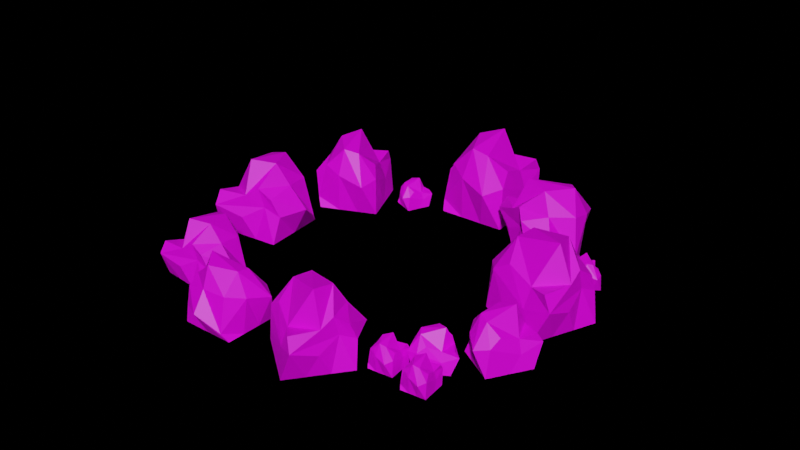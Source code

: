 # Source: rock_prefab.blend  (saved by Blender 2.82.7; exported with 4.5.12 LTS)
import bpy
from mathutils import Matrix  # noqa: F401  (used for matrix-valued properties, if any)

bpy.ops.wm.read_factory_settings(use_empty=True)
scene = bpy.context.scene
scene.name = 'Scene'

# ---- collections
col_tree = bpy.data.collections.new('tree'); scene.collection.children.link(col_tree)

# ---- images (referenced by path relative to the original .blend; pixels are not part of the script)
import os
ASSET_DIR = os.environ.get("B2B_ASSET_DIR", "")  # directory of the original .blend (textures are referenced by path, not embedded)
HERE = os.path.dirname(os.path.abspath(__file__))  # packed textures are extracted next to this script under _unpacked/

def load_image(name, relpath, width, height, colorspace="sRGB"):
    """Load a texture the original file referenced (path relative to the .blend, or extracted next to this script)."""
    p = next((c for c in (os.path.join(HERE, relpath), os.path.join(ASSET_DIR, relpath)) if relpath and os.path.exists(c)), "")
    if p:
        img = bpy.data.images.load(p, check_existing=True)
        img.name = name
    else:  # same state as the original file: an image datablock whose file is absent (Cycles renders it pink)
        img = bpy.data.images.new(name, width, height)
        img.source = "FILE"
        img.filepath = "//" + (relpath or name)
    img.colorspace_settings.name = colorspace
    return img
img_new_col_pal_png_001 = load_image('new-col-pal.png.001', 'new-col-pal.png', 1024, 1024, 'sRGB')

# ---- materials (node trees are filled in below, after node groups)
mat_rocktexture = bpy.data.materials.new('rockTexture')
mat_rocktexture.use_transparent_shadow = False

# ---- material node trees
mat_rocktexture.use_nodes = True; mat_rocktexture.node_tree.nodes.clear()
_N = mat_rocktexture.node_tree.nodes; _L = mat_rocktexture.node_tree.links
n0 = _N.new('ShaderNodeOutputMaterial'); n0.name = 'Material Output'; n0.location = (300, 300)
n1 = _N.new('ShaderNodeBsdfPrincipled'); n1.name = 'Principled BSDF'; n1.location = (10, 300)
n1.distribution = 'GGX'
n1.subsurface_method = 'BURLEY'
n1.inputs[3].default_value = 1.45
n1.inputs[27].default_value = (0.0, 0.0, 0.0, 1.0)
n1.inputs[28].default_value = 1.0
n2 = _N.new('ShaderNodeTexImage'); n2.name = 'Image Texture'; n2.location = (-280, 200)
n2.image = img_new_col_pal_png_001
_L.new(n1.outputs[0], n0.inputs[0])
_L.new(n2.outputs[0], n1.inputs[0])
n0.is_active_output = True

# ---- world
world_world = bpy.data.worlds.new('World'); scene.world = world_world
world_world.use_nodes = True; world_world.node_tree.nodes.clear()
_N = world_world.node_tree.nodes; _L = world_world.node_tree.links
n0 = _N.new('ShaderNodeOutputWorld'); n0.name = 'World Output'; n0.location = (300, 300)
n1 = _N.new('ShaderNodeBsdfDiffuse'); n1.name = 'Diffuse BSDF'; n1.location = (10, 300)
n2 = _N.new('ShaderNodeBrightContrast'); n2.name = 'Bright/Contrast'; n2.location = (-280, 275)
n2.inputs[0].default_value = (0.07227, 0.6376, 0.0382, 1.0)
_L.new(n1.outputs[0], n0.inputs[0])
_L.new(n2.outputs[0], n1.inputs[0])
n0.is_active_output = True
world_world.color = (0.05088, 0.05088, 0.05088)
world_world.use_sun_shadow = False
world_world.sun_shadow_jitter_overblur = 0.0

# ---- meshes
me_cube_003 = bpy.data.meshes.new('Cube.003')
me_cube_003.from_pydata([(-1.402, 0.187, -2.98e-08), (-1.409, -0.09183, 1.413), (0.187, 1.402, -2.98e-08), (-0.2014, 0.8302, 1.533), (-0.187, -1.402, -2.98e-08), (-0.1576, -1.211, 1.369), (1.402, -0.187, -2.98e-08), (1.095, -0.2145, 1.491), (-0.6074, 0.7944, -2.98e-08), (-0.7966, 0.2452, 1.26), (0.6074, -0.7944, -2.98e-08), (0.532, -0.8073, 1.554), (-1.605, -0.242, 1.012), (0.08016, 1.251, 1.207), (1.3, -0.4203, 0.2857), (0.06277, -1.324, 0.8118), (0.8916, -1.185, 0.8852), (-0.9216, 0.4103, 0.6846), (0.9969, 0.3426, -2.98e-08), (0.5919, 0.8722, -2.98e-08), (0.3672, 0.6867, 2.028), (0.6952, 0.3055, 2.141), (-0.9969, -0.3426, -2.98e-08), (-0.5919, -0.8722, -2.98e-08), (-0.4385, -0.9052, 1.636), (-0.792, -0.7136, 1.406), (-0.4895, -0.3814, 2.363), (0.2031, -0.5811, 2.217), (0.2025, -0.2648, -2.98e-08), (-0.2025, 0.2648, -2.98e-08), (-0.2957, -0.9833, 1.043), (-0.9344, -0.7103, 0.7056), (0.7175, 1.323, 1.094), (1.061, 0.4953, 1.331)], [], [(17, 9, 3, 13), (33, 21, 7, 14), (16, 11, 5, 15), (28, 10, 4, 23), (26, 9, 1, 25), (20, 3, 9, 26), (18, 6, 10, 28), (14, 7, 11, 16), (12, 1, 9, 17), (0, 12, 17, 8), (6, 14, 16, 10), (22, 31, 12, 0), (10, 16, 15, 4), (18, 33, 14, 6), (8, 17, 13, 2), (2, 13, 32, 19), (19, 32, 33, 18), (4, 15, 30, 23), (23, 30, 31, 22), (2, 19, 29, 8), (19, 18, 28, 29), (7, 21, 27, 11), (21, 20, 26, 27), (11, 27, 24, 5), (27, 26, 25, 24), (8, 29, 22, 0), (29, 28, 23, 22), (15, 5, 24, 30), (13, 3, 20, 32), (32, 20, 21, 33), (25, 1, 12, 31, 30, 24)])
_uv = me_cube_003.uv_layers.new(name='UVMap')
_uv.uv.foreach_set('vector', [0.4062, 0.1425, 0.4108, 0.1425, 0.4108, 0.1471, 0.4062, 0.1471, 0.4062, 0.1532, 0.4108, 0.1532, 0.4108, 0.1562, 0.4062, 0.1562, 0.4062, 0.1608, 0.4108, 0.1608, 0.4108, 0.1654, 0.4062, 0.1654, 0.3986, 0.1608, 0.4017, 0.1608, 0.4017, 0.1654, 0.3986, 0.1654, 0.417, 0.1608, 0.42, 0.1608, 0.42, 0.1654, 0.417, 0.1654, 0.417, 0.1562, 0.42, 0.1562, 0.42, 0.1608, 0.417, 0.1608, 0.3986, 0.1562, 0.4017, 0.1562, 0.4017, 0.1608, 0.3986, 0.1608, 0.4062, 0.1562, 0.4108, 0.1562, 0.4108, 0.1608, 0.4062, 0.1608, 0.4062, 0.1379, 0.4108, 0.1379, 0.4108, 0.1425, 0.4062, 0.1425, 0.4017, 0.1379, 0.4062, 0.1379, 0.4062, 0.1425, 0.4017, 0.1425, 0.4017, 0.1562, 0.4062, 0.1562, 0.4062, 0.1608, 0.4017, 0.1608, 0.4017, 0.1716, 0.4062, 0.1716, 0.4062, 0.1746, 0.4017, 0.1746, 0.4017, 0.1608, 0.4062, 0.1608, 0.4062, 0.1654, 0.4017, 0.1654, 0.4017, 0.1532, 0.4062, 0.1532, 0.4062, 0.1562, 0.4017, 0.1562, 0.4017, 0.1425, 0.4062, 0.1425, 0.4062, 0.1471, 0.4017, 0.1471, 0.4017, 0.1471, 0.4062, 0.1471, 0.4062, 0.1501, 0.4017, 0.1501, 0.4017, 0.1501, 0.4062, 0.1501, 0.4062, 0.1532, 0.4017, 0.1532, 0.4017, 0.1654, 0.4062, 0.1654, 0.4062, 0.1685, 0.4017, 0.1685, 0.4017, 0.1685, 0.4062, 0.1685, 0.4062, 0.1716, 0.4017, 0.1716, 0.3925, 0.1562, 0.3955, 0.1562, 0.3955, 0.1608, 0.3925, 0.1608, 0.3955, 0.1562, 0.3986, 0.1562, 0.3986, 0.1608, 0.3955, 0.1608, 0.4108, 0.1562, 0.4139, 0.1562, 0.4139, 0.1608, 0.4108, 0.1608, 0.4139, 0.1562, 0.417, 0.1562, 0.417, 0.1608, 0.4139, 0.1608, 0.4108, 0.1608, 0.4139, 0.1608, 0.4139, 0.1654, 0.4108, 0.1654, 0.4139, 0.1608, 0.417, 0.1608, 0.417, 0.1654, 0.4139, 0.1654, 0.3925, 0.1608, 0.3955, 0.1608, 0.3955, 0.1654, 0.3925, 0.1654, 0.3955, 0.1608, 0.3986, 0.1608, 0.3986, 0.1654, 0.3955, 0.1654, 0.4062, 0.1654, 0.4108, 0.1654, 0.4108, 0.1685, 0.4062, 0.1685, 0.4062, 0.1471, 0.4108, 0.1471, 0.4108, 0.1501, 0.4062, 0.1501, 0.4062, 0.1501, 0.4108, 0.1501, 0.4108, 0.1532, 0.4062, 0.1532, 0.4108, 0.1716, 0.4108, 0.1746, 0.4062, 0.1746, 0.4062, 0.1716, 0.4062, 0.1685, 0.4108, 0.1685])
me_cube_003.materials.append(mat_rocktexture)
me_cube_003.use_remesh_fix_poles = True
me_cube_003.use_remesh_preserve_attributes = False
me_cube_003.use_mirror_vertex_groups = False
me_cube_003.update()
me_cube_001 = bpy.data.meshes.new('Cube.001')
me_cube_001.from_pydata([(-1.402, 0.187, -2.98e-08), (-1.409, -0.09183, 1.413), (0.187, 1.402, -2.98e-08), (-0.2014, 0.8302, 1.533), (-0.187, -1.402, -2.98e-08), (-0.1576, -1.211, 1.369), (1.402, -0.187, -2.98e-08), (1.095, -0.2145, 1.491), (-0.6074, 0.7944, -2.98e-08), (-0.7966, 0.2452, 1.26), (0.6074, -0.7944, -2.98e-08), (0.532, -0.8073, 1.554), (-1.605, -0.242, 1.012), (0.08016, 1.251, 1.207), (1.3, -0.4203, 0.2857), (0.06277, -1.324, 0.8118), (0.8916, -1.185, 0.8852), (-0.9216, 0.4103, 0.6846), (0.9969, 0.3426, -2.98e-08), (0.5919, 0.8722, -2.98e-08), (0.3672, 0.6867, 2.028), (0.6952, 0.3055, 2.141), (-0.9969, -0.3426, -2.98e-08), (-0.5919, -0.8722, -2.98e-08), (-0.4385, -0.9052, 1.636), (-0.792, -0.7136, 1.406), (-0.4895, -0.3814, 2.363), (0.2031, -0.5811, 2.217), (0.2025, -0.2648, -2.98e-08), (-0.2025, 0.2648, -2.98e-08), (-0.2957, -0.9833, 1.043), (-0.9344, -0.7103, 0.7056), (0.7175, 1.323, 1.094), (1.061, 0.4953, 1.331)], [], [(17, 9, 3, 13), (33, 21, 7, 14), (16, 11, 5, 15), (28, 10, 4, 23), (26, 9, 1, 25), (20, 3, 9, 26), (18, 6, 10, 28), (14, 7, 11, 16), (12, 1, 9, 17), (0, 12, 17, 8), (6, 14, 16, 10), (22, 31, 12, 0), (10, 16, 15, 4), (18, 33, 14, 6), (8, 17, 13, 2), (2, 13, 32, 19), (19, 32, 33, 18), (4, 15, 30, 23), (23, 30, 31, 22), (2, 19, 29, 8), (19, 18, 28, 29), (7, 21, 27, 11), (21, 20, 26, 27), (11, 27, 24, 5), (27, 26, 25, 24), (8, 29, 22, 0), (29, 28, 23, 22), (15, 5, 24, 30), (13, 3, 20, 32), (32, 20, 21, 33), (25, 1, 12, 31, 30, 24)])
_uv = me_cube_001.uv_layers.new(name='UVMap')
_uv.uv.foreach_set('vector', [0.4062, 0.1425, 0.4108, 0.1425, 0.4108, 0.1471, 0.4062, 0.1471, 0.4062, 0.1532, 0.4108, 0.1532, 0.4108, 0.1562, 0.4062, 0.1562, 0.4062, 0.1608, 0.4108, 0.1608, 0.4108, 0.1654, 0.4062, 0.1654, 0.3986, 0.1608, 0.4017, 0.1608, 0.4017, 0.1654, 0.3986, 0.1654, 0.417, 0.1608, 0.42, 0.1608, 0.42, 0.1654, 0.417, 0.1654, 0.417, 0.1562, 0.42, 0.1562, 0.42, 0.1608, 0.417, 0.1608, 0.3986, 0.1562, 0.4017, 0.1562, 0.4017, 0.1608, 0.3986, 0.1608, 0.4062, 0.1562, 0.4108, 0.1562, 0.4108, 0.1608, 0.4062, 0.1608, 0.4062, 0.1379, 0.4108, 0.1379, 0.4108, 0.1425, 0.4062, 0.1425, 0.4017, 0.1379, 0.4062, 0.1379, 0.4062, 0.1425, 0.4017, 0.1425, 0.4017, 0.1562, 0.4062, 0.1562, 0.4062, 0.1608, 0.4017, 0.1608, 0.4017, 0.1716, 0.4062, 0.1716, 0.4062, 0.1746, 0.4017, 0.1746, 0.4017, 0.1608, 0.4062, 0.1608, 0.4062, 0.1654, 0.4017, 0.1654, 0.4017, 0.1532, 0.4062, 0.1532, 0.4062, 0.1562, 0.4017, 0.1562, 0.4017, 0.1425, 0.4062, 0.1425, 0.4062, 0.1471, 0.4017, 0.1471, 0.4017, 0.1471, 0.4062, 0.1471, 0.4062, 0.1501, 0.4017, 0.1501, 0.4017, 0.1501, 0.4062, 0.1501, 0.4062, 0.1532, 0.4017, 0.1532, 0.4017, 0.1654, 0.4062, 0.1654, 0.4062, 0.1685, 0.4017, 0.1685, 0.4017, 0.1685, 0.4062, 0.1685, 0.4062, 0.1716, 0.4017, 0.1716, 0.3925, 0.1562, 0.3955, 0.1562, 0.3955, 0.1608, 0.3925, 0.1608, 0.3955, 0.1562, 0.3986, 0.1562, 0.3986, 0.1608, 0.3955, 0.1608, 0.4108, 0.1562, 0.4139, 0.1562, 0.4139, 0.1608, 0.4108, 0.1608, 0.4139, 0.1562, 0.417, 0.1562, 0.417, 0.1608, 0.4139, 0.1608, 0.4108, 0.1608, 0.4139, 0.1608, 0.4139, 0.1654, 0.4108, 0.1654, 0.4139, 0.1608, 0.417, 0.1608, 0.417, 0.1654, 0.4139, 0.1654, 0.3925, 0.1608, 0.3955, 0.1608, 0.3955, 0.1654, 0.3925, 0.1654, 0.3955, 0.1608, 0.3986, 0.1608, 0.3986, 0.1654, 0.3955, 0.1654, 0.4062, 0.1654, 0.4108, 0.1654, 0.4108, 0.1685, 0.4062, 0.1685, 0.4062, 0.1471, 0.4108, 0.1471, 0.4108, 0.1501, 0.4062, 0.1501, 0.4062, 0.1501, 0.4108, 0.1501, 0.4108, 0.1532, 0.4062, 0.1532, 0.4108, 0.1716, 0.4108, 0.1746, 0.4062, 0.1746, 0.4062, 0.1716, 0.4062, 0.1685, 0.4108, 0.1685])
me_cube_001.materials.append(mat_rocktexture)
me_cube_001.use_remesh_fix_poles = True
me_cube_001.use_remesh_preserve_attributes = False
me_cube_001.use_mirror_vertex_groups = False
me_cube_001.update()
me_cube_002 = bpy.data.meshes.new('Cube.002')
me_cube_002.from_pydata([(-1.402, 0.187, -2.98e-08), (-1.409, -0.09183, 1.413), (0.187, 1.402, -2.98e-08), (-0.2014, 0.8302, 1.533), (-0.187, -1.402, -2.98e-08), (-0.1576, -1.211, 1.369), (1.402, -0.187, -2.98e-08), (1.095, -0.2145, 1.491), (-0.6074, 0.7944, -2.98e-08), (-0.7966, 0.2452, 1.26), (0.6074, -0.7944, -2.98e-08), (0.532, -0.8073, 1.554), (-1.605, -0.242, 1.012), (0.08016, 1.251, 1.207), (1.3, -0.4203, 0.2857), (0.06277, -1.324, 0.8118), (0.8916, -1.185, 0.8852), (-0.9216, 0.4103, 0.6846), (0.9969, 0.3426, -2.98e-08), (0.5919, 0.8722, -2.98e-08), (0.3672, 0.6867, 2.028), (0.6952, 0.3055, 2.141), (-0.9969, -0.3426, -2.98e-08), (-0.5919, -0.8722, -2.98e-08), (-0.4385, -0.9052, 1.636), (-0.792, -0.7136, 1.406), (-0.4895, -0.3814, 2.363), (0.2031, -0.5811, 2.217), (0.2025, -0.2648, -2.98e-08), (-0.2025, 0.2648, -2.98e-08), (-0.2957, -0.9833, 1.043), (-0.9344, -0.7103, 0.7056), (0.7175, 1.323, 1.094), (1.061, 0.4953, 1.331)], [], [(17, 9, 3, 13), (33, 21, 7, 14), (16, 11, 5, 15), (28, 10, 4, 23), (26, 9, 1, 25), (20, 3, 9, 26), (18, 6, 10, 28), (14, 7, 11, 16), (12, 1, 9, 17), (0, 12, 17, 8), (6, 14, 16, 10), (22, 31, 12, 0), (10, 16, 15, 4), (18, 33, 14, 6), (8, 17, 13, 2), (2, 13, 32, 19), (19, 32, 33, 18), (4, 15, 30, 23), (23, 30, 31, 22), (2, 19, 29, 8), (19, 18, 28, 29), (7, 21, 27, 11), (21, 20, 26, 27), (11, 27, 24, 5), (27, 26, 25, 24), (8, 29, 22, 0), (29, 28, 23, 22), (15, 5, 24, 30), (13, 3, 20, 32), (32, 20, 21, 33), (25, 1, 12, 31, 30, 24)])
_uv = me_cube_002.uv_layers.new(name='UVMap')
_uv.uv.foreach_set('vector', [0.4062, 0.1425, 0.4108, 0.1425, 0.4108, 0.1471, 0.4062, 0.1471, 0.4062, 0.1532, 0.4108, 0.1532, 0.4108, 0.1562, 0.4062, 0.1562, 0.4062, 0.1608, 0.4108, 0.1608, 0.4108, 0.1654, 0.4062, 0.1654, 0.3986, 0.1608, 0.4017, 0.1608, 0.4017, 0.1654, 0.3986, 0.1654, 0.417, 0.1608, 0.42, 0.1608, 0.42, 0.1654, 0.417, 0.1654, 0.417, 0.1562, 0.42, 0.1562, 0.42, 0.1608, 0.417, 0.1608, 0.3986, 0.1562, 0.4017, 0.1562, 0.4017, 0.1608, 0.3986, 0.1608, 0.4062, 0.1562, 0.4108, 0.1562, 0.4108, 0.1608, 0.4062, 0.1608, 0.4062, 0.1379, 0.4108, 0.1379, 0.4108, 0.1425, 0.4062, 0.1425, 0.4017, 0.1379, 0.4062, 0.1379, 0.4062, 0.1425, 0.4017, 0.1425, 0.4017, 0.1562, 0.4062, 0.1562, 0.4062, 0.1608, 0.4017, 0.1608, 0.4017, 0.1716, 0.4062, 0.1716, 0.4062, 0.1746, 0.4017, 0.1746, 0.4017, 0.1608, 0.4062, 0.1608, 0.4062, 0.1654, 0.4017, 0.1654, 0.4017, 0.1532, 0.4062, 0.1532, 0.4062, 0.1562, 0.4017, 0.1562, 0.4017, 0.1425, 0.4062, 0.1425, 0.4062, 0.1471, 0.4017, 0.1471, 0.4017, 0.1471, 0.4062, 0.1471, 0.4062, 0.1501, 0.4017, 0.1501, 0.4017, 0.1501, 0.4062, 0.1501, 0.4062, 0.1532, 0.4017, 0.1532, 0.4017, 0.1654, 0.4062, 0.1654, 0.4062, 0.1685, 0.4017, 0.1685, 0.4017, 0.1685, 0.4062, 0.1685, 0.4062, 0.1716, 0.4017, 0.1716, 0.3925, 0.1562, 0.3955, 0.1562, 0.3955, 0.1608, 0.3925, 0.1608, 0.3955, 0.1562, 0.3986, 0.1562, 0.3986, 0.1608, 0.3955, 0.1608, 0.4108, 0.1562, 0.4139, 0.1562, 0.4139, 0.1608, 0.4108, 0.1608, 0.4139, 0.1562, 0.417, 0.1562, 0.417, 0.1608, 0.4139, 0.1608, 0.4108, 0.1608, 0.4139, 0.1608, 0.4139, 0.1654, 0.4108, 0.1654, 0.4139, 0.1608, 0.417, 0.1608, 0.417, 0.1654, 0.4139, 0.1654, 0.3925, 0.1608, 0.3955, 0.1608, 0.3955, 0.1654, 0.3925, 0.1654, 0.3955, 0.1608, 0.3986, 0.1608, 0.3986, 0.1654, 0.3955, 0.1654, 0.4062, 0.1654, 0.4108, 0.1654, 0.4108, 0.1685, 0.4062, 0.1685, 0.4062, 0.1471, 0.4108, 0.1471, 0.4108, 0.1501, 0.4062, 0.1501, 0.4062, 0.1501, 0.4108, 0.1501, 0.4108, 0.1532, 0.4062, 0.1532, 0.4108, 0.1716, 0.4108, 0.1746, 0.4062, 0.1746, 0.4062, 0.1716, 0.4062, 0.1685, 0.4108, 0.1685])
me_cube_002.materials.append(mat_rocktexture)
me_cube_002.use_remesh_fix_poles = True
me_cube_002.use_remesh_preserve_attributes = False
me_cube_002.use_mirror_vertex_groups = False
me_cube_002.update()
me_cube_004 = bpy.data.meshes.new('Cube.004')
me_cube_004.from_pydata([(-1.402, 0.187, -2.98e-08), (-1.409, -0.09183, 1.413), (0.187, 1.402, -2.98e-08), (-0.2014, 0.8302, 1.533), (-0.187, -1.402, -2.98e-08), (-0.1576, -1.211, 1.369), (1.402, -0.187, -2.98e-08), (1.095, -0.2145, 1.491), (-0.6074, 0.7944, -2.98e-08), (-0.7966, 0.2452, 1.26), (0.6074, -0.7944, -2.98e-08), (0.532, -0.8073, 1.554), (-1.605, -0.242, 1.012), (0.08016, 1.251, 1.207), (1.3, -0.4203, 0.2857), (0.06277, -1.324, 0.8118), (0.8916, -1.185, 0.8852), (-0.9216, 0.4103, 0.6846), (0.9969, 0.3426, -2.98e-08), (0.5919, 0.8722, -2.98e-08), (0.3672, 0.6867, 2.028), (0.6952, 0.3055, 2.141), (-0.9969, -0.3426, -2.98e-08), (-0.5919, -0.8722, -2.98e-08), (-0.4385, -0.9052, 1.636), (-0.792, -0.7136, 1.406), (-0.4895, -0.3814, 2.363), (0.2031, -0.5811, 2.217), (0.2025, -0.2648, -2.98e-08), (-0.2025, 0.2648, -2.98e-08), (-0.2957, -0.9833, 1.043), (-0.9344, -0.7103, 0.7056), (0.7175, 1.323, 1.094), (1.061, 0.4953, 1.331)], [], [(17, 9, 3, 13), (33, 21, 7, 14), (16, 11, 5, 15), (28, 10, 4, 23), (26, 9, 1, 25), (20, 3, 9, 26), (18, 6, 10, 28), (14, 7, 11, 16), (12, 1, 9, 17), (0, 12, 17, 8), (6, 14, 16, 10), (22, 31, 12, 0), (10, 16, 15, 4), (18, 33, 14, 6), (8, 17, 13, 2), (2, 13, 32, 19), (19, 32, 33, 18), (4, 15, 30, 23), (23, 30, 31, 22), (2, 19, 29, 8), (19, 18, 28, 29), (7, 21, 27, 11), (21, 20, 26, 27), (11, 27, 24, 5), (27, 26, 25, 24), (8, 29, 22, 0), (29, 28, 23, 22), (15, 5, 24, 30), (13, 3, 20, 32), (32, 20, 21, 33), (25, 1, 12, 31, 30, 24)])
_uv = me_cube_004.uv_layers.new(name='UVMap')
_uv.uv.foreach_set('vector', [0.4062, 0.1425, 0.4108, 0.1425, 0.4108, 0.1471, 0.4062, 0.1471, 0.4062, 0.1532, 0.4108, 0.1532, 0.4108, 0.1562, 0.4062, 0.1562, 0.4062, 0.1608, 0.4108, 0.1608, 0.4108, 0.1654, 0.4062, 0.1654, 0.3986, 0.1608, 0.4017, 0.1608, 0.4017, 0.1654, 0.3986, 0.1654, 0.417, 0.1608, 0.42, 0.1608, 0.42, 0.1654, 0.417, 0.1654, 0.417, 0.1562, 0.42, 0.1562, 0.42, 0.1608, 0.417, 0.1608, 0.3986, 0.1562, 0.4017, 0.1562, 0.4017, 0.1608, 0.3986, 0.1608, 0.4062, 0.1562, 0.4108, 0.1562, 0.4108, 0.1608, 0.4062, 0.1608, 0.4062, 0.1379, 0.4108, 0.1379, 0.4108, 0.1425, 0.4062, 0.1425, 0.4017, 0.1379, 0.4062, 0.1379, 0.4062, 0.1425, 0.4017, 0.1425, 0.4017, 0.1562, 0.4062, 0.1562, 0.4062, 0.1608, 0.4017, 0.1608, 0.4017, 0.1716, 0.4062, 0.1716, 0.4062, 0.1746, 0.4017, 0.1746, 0.4017, 0.1608, 0.4062, 0.1608, 0.4062, 0.1654, 0.4017, 0.1654, 0.4017, 0.1532, 0.4062, 0.1532, 0.4062, 0.1562, 0.4017, 0.1562, 0.4017, 0.1425, 0.4062, 0.1425, 0.4062, 0.1471, 0.4017, 0.1471, 0.4017, 0.1471, 0.4062, 0.1471, 0.4062, 0.1501, 0.4017, 0.1501, 0.4017, 0.1501, 0.4062, 0.1501, 0.4062, 0.1532, 0.4017, 0.1532, 0.4017, 0.1654, 0.4062, 0.1654, 0.4062, 0.1685, 0.4017, 0.1685, 0.4017, 0.1685, 0.4062, 0.1685, 0.4062, 0.1716, 0.4017, 0.1716, 0.3925, 0.1562, 0.3955, 0.1562, 0.3955, 0.1608, 0.3925, 0.1608, 0.3955, 0.1562, 0.3986, 0.1562, 0.3986, 0.1608, 0.3955, 0.1608, 0.4108, 0.1562, 0.4139, 0.1562, 0.4139, 0.1608, 0.4108, 0.1608, 0.4139, 0.1562, 0.417, 0.1562, 0.417, 0.1608, 0.4139, 0.1608, 0.4108, 0.1608, 0.4139, 0.1608, 0.4139, 0.1654, 0.4108, 0.1654, 0.4139, 0.1608, 0.417, 0.1608, 0.417, 0.1654, 0.4139, 0.1654, 0.3925, 0.1608, 0.3955, 0.1608, 0.3955, 0.1654, 0.3925, 0.1654, 0.3955, 0.1608, 0.3986, 0.1608, 0.3986, 0.1654, 0.3955, 0.1654, 0.4062, 0.1654, 0.4108, 0.1654, 0.4108, 0.1685, 0.4062, 0.1685, 0.4062, 0.1471, 0.4108, 0.1471, 0.4108, 0.1501, 0.4062, 0.1501, 0.4062, 0.1501, 0.4108, 0.1501, 0.4108, 0.1532, 0.4062, 0.1532, 0.4108, 0.1716, 0.4108, 0.1746, 0.4062, 0.1746, 0.4062, 0.1716, 0.4062, 0.1685, 0.4108, 0.1685])
me_cube_004.materials.append(mat_rocktexture)
me_cube_004.use_remesh_fix_poles = True
me_cube_004.use_remesh_preserve_attributes = False
me_cube_004.use_mirror_vertex_groups = False
me_cube_004.update()
me_cube_005 = bpy.data.meshes.new('Cube.005')
me_cube_005.from_pydata([(-1.402, 0.187, -2.98e-08), (-1.409, -0.09183, 1.413), (0.187, 1.402, -2.98e-08), (-0.2014, 0.8302, 1.533), (-0.187, -1.402, -2.98e-08), (-0.1576, -1.211, 1.369), (1.402, -0.187, -2.98e-08), (1.095, -0.2145, 1.491), (-0.6074, 0.7944, -2.98e-08), (-0.7966, 0.2452, 1.26), (0.6074, -0.7944, -2.98e-08), (0.532, -0.8073, 1.554), (-1.605, -0.242, 1.012), (0.08016, 1.251, 1.207), (1.3, -0.4203, 0.2857), (0.06277, -1.324, 0.8118), (0.8916, -1.185, 0.8852), (-0.9216, 0.4103, 0.6846), (0.9969, 0.3426, -2.98e-08), (0.5919, 0.8722, -2.98e-08), (0.3672, 0.6867, 2.028), (0.6952, 0.3055, 2.141), (-0.9969, -0.3426, -2.98e-08), (-0.5919, -0.8722, -2.98e-08), (-0.4385, -0.9052, 1.636), (-0.792, -0.7136, 1.406), (-0.4895, -0.3814, 2.363), (0.2031, -0.5811, 2.217), (0.2025, -0.2648, -2.98e-08), (-0.2025, 0.2648, -2.98e-08), (-0.2957, -0.9833, 1.043), (-0.9344, -0.7103, 0.7056), (0.7175, 1.323, 1.094), (1.061, 0.4953, 1.331)], [], [(17, 9, 3, 13), (33, 21, 7, 14), (16, 11, 5, 15), (28, 10, 4, 23), (26, 9, 1, 25), (20, 3, 9, 26), (18, 6, 10, 28), (14, 7, 11, 16), (12, 1, 9, 17), (0, 12, 17, 8), (6, 14, 16, 10), (22, 31, 12, 0), (10, 16, 15, 4), (18, 33, 14, 6), (8, 17, 13, 2), (2, 13, 32, 19), (19, 32, 33, 18), (4, 15, 30, 23), (23, 30, 31, 22), (2, 19, 29, 8), (19, 18, 28, 29), (7, 21, 27, 11), (21, 20, 26, 27), (11, 27, 24, 5), (27, 26, 25, 24), (8, 29, 22, 0), (29, 28, 23, 22), (15, 5, 24, 30), (13, 3, 20, 32), (32, 20, 21, 33), (25, 1, 12, 31, 30, 24)])
_uv = me_cube_005.uv_layers.new(name='UVMap')
_uv.uv.foreach_set('vector', [0.4062, 0.1425, 0.4108, 0.1425, 0.4108, 0.1471, 0.4062, 0.1471, 0.4062, 0.1532, 0.4108, 0.1532, 0.4108, 0.1562, 0.4062, 0.1562, 0.4062, 0.1608, 0.4108, 0.1608, 0.4108, 0.1654, 0.4062, 0.1654, 0.3986, 0.1608, 0.4017, 0.1608, 0.4017, 0.1654, 0.3986, 0.1654, 0.417, 0.1608, 0.42, 0.1608, 0.42, 0.1654, 0.417, 0.1654, 0.417, 0.1562, 0.42, 0.1562, 0.42, 0.1608, 0.417, 0.1608, 0.3986, 0.1562, 0.4017, 0.1562, 0.4017, 0.1608, 0.3986, 0.1608, 0.4062, 0.1562, 0.4108, 0.1562, 0.4108, 0.1608, 0.4062, 0.1608, 0.4062, 0.1379, 0.4108, 0.1379, 0.4108, 0.1425, 0.4062, 0.1425, 0.4017, 0.1379, 0.4062, 0.1379, 0.4062, 0.1425, 0.4017, 0.1425, 0.4017, 0.1562, 0.4062, 0.1562, 0.4062, 0.1608, 0.4017, 0.1608, 0.4017, 0.1716, 0.4062, 0.1716, 0.4062, 0.1746, 0.4017, 0.1746, 0.4017, 0.1608, 0.4062, 0.1608, 0.4062, 0.1654, 0.4017, 0.1654, 0.4017, 0.1532, 0.4062, 0.1532, 0.4062, 0.1562, 0.4017, 0.1562, 0.4017, 0.1425, 0.4062, 0.1425, 0.4062, 0.1471, 0.4017, 0.1471, 0.4017, 0.1471, 0.4062, 0.1471, 0.4062, 0.1501, 0.4017, 0.1501, 0.4017, 0.1501, 0.4062, 0.1501, 0.4062, 0.1532, 0.4017, 0.1532, 0.4017, 0.1654, 0.4062, 0.1654, 0.4062, 0.1685, 0.4017, 0.1685, 0.4017, 0.1685, 0.4062, 0.1685, 0.4062, 0.1716, 0.4017, 0.1716, 0.3925, 0.1562, 0.3955, 0.1562, 0.3955, 0.1608, 0.3925, 0.1608, 0.3955, 0.1562, 0.3986, 0.1562, 0.3986, 0.1608, 0.3955, 0.1608, 0.4108, 0.1562, 0.4139, 0.1562, 0.4139, 0.1608, 0.4108, 0.1608, 0.4139, 0.1562, 0.417, 0.1562, 0.417, 0.1608, 0.4139, 0.1608, 0.4108, 0.1608, 0.4139, 0.1608, 0.4139, 0.1654, 0.4108, 0.1654, 0.4139, 0.1608, 0.417, 0.1608, 0.417, 0.1654, 0.4139, 0.1654, 0.3925, 0.1608, 0.3955, 0.1608, 0.3955, 0.1654, 0.3925, 0.1654, 0.3955, 0.1608, 0.3986, 0.1608, 0.3986, 0.1654, 0.3955, 0.1654, 0.4062, 0.1654, 0.4108, 0.1654, 0.4108, 0.1685, 0.4062, 0.1685, 0.4062, 0.1471, 0.4108, 0.1471, 0.4108, 0.1501, 0.4062, 0.1501, 0.4062, 0.1501, 0.4108, 0.1501, 0.4108, 0.1532, 0.4062, 0.1532, 0.4108, 0.1716, 0.4108, 0.1746, 0.4062, 0.1746, 0.4062, 0.1716, 0.4062, 0.1685, 0.4108, 0.1685])
me_cube_005.materials.append(mat_rocktexture)
me_cube_005.use_remesh_fix_poles = True
me_cube_005.use_remesh_preserve_attributes = False
me_cube_005.use_mirror_vertex_groups = False
me_cube_005.update()
me_cube_006 = bpy.data.meshes.new('Cube.006')
me_cube_006.from_pydata([(-1.402, 0.187, -2.98e-08), (-1.409, -0.09183, 1.413), (0.187, 1.402, -2.98e-08), (-0.2014, 0.8302, 1.533), (-0.187, -1.402, -2.98e-08), (-0.1576, -1.211, 1.369), (1.402, -0.187, -2.98e-08), (1.095, -0.2145, 1.491), (-0.6074, 0.7944, -2.98e-08), (-0.7966, 0.2452, 1.26), (0.6074, -0.7944, -2.98e-08), (0.532, -0.8073, 1.554), (-1.605, -0.242, 1.012), (0.08016, 1.251, 1.207), (1.3, -0.4203, 0.2857), (0.06277, -1.324, 0.8118), (0.8916, -1.185, 0.8852), (-0.9216, 0.4103, 0.6846), (0.9969, 0.3426, -2.98e-08), (0.5919, 0.8722, -2.98e-08), (0.3672, 0.6867, 2.028), (0.6952, 0.3055, 2.141), (-0.9969, -0.3426, -2.98e-08), (-0.5919, -0.8722, -2.98e-08), (-0.4385, -0.9052, 1.636), (-0.792, -0.7136, 1.406), (-0.4895, -0.3814, 2.363), (0.2031, -0.5811, 2.217), (0.2025, -0.2648, -2.98e-08), (-0.2025, 0.2648, -2.98e-08), (-0.2957, -0.9833, 1.043), (-0.9344, -0.7103, 0.7056), (0.7175, 1.323, 1.094), (1.061, 0.4953, 1.331)], [], [(17, 9, 3, 13), (33, 21, 7, 14), (16, 11, 5, 15), (28, 10, 4, 23), (26, 9, 1, 25), (20, 3, 9, 26), (18, 6, 10, 28), (14, 7, 11, 16), (12, 1, 9, 17), (0, 12, 17, 8), (6, 14, 16, 10), (22, 31, 12, 0), (10, 16, 15, 4), (18, 33, 14, 6), (8, 17, 13, 2), (2, 13, 32, 19), (19, 32, 33, 18), (4, 15, 30, 23), (23, 30, 31, 22), (2, 19, 29, 8), (19, 18, 28, 29), (7, 21, 27, 11), (21, 20, 26, 27), (11, 27, 24, 5), (27, 26, 25, 24), (8, 29, 22, 0), (29, 28, 23, 22), (15, 5, 24, 30), (13, 3, 20, 32), (32, 20, 21, 33), (25, 1, 12, 31, 30, 24)])
_uv = me_cube_006.uv_layers.new(name='UVMap')
_uv.uv.foreach_set('vector', [0.4062, 0.1425, 0.4108, 0.1425, 0.4108, 0.1471, 0.4062, 0.1471, 0.4062, 0.1532, 0.4108, 0.1532, 0.4108, 0.1562, 0.4062, 0.1562, 0.4062, 0.1608, 0.4108, 0.1608, 0.4108, 0.1654, 0.4062, 0.1654, 0.3986, 0.1608, 0.4017, 0.1608, 0.4017, 0.1654, 0.3986, 0.1654, 0.417, 0.1608, 0.42, 0.1608, 0.42, 0.1654, 0.417, 0.1654, 0.417, 0.1562, 0.42, 0.1562, 0.42, 0.1608, 0.417, 0.1608, 0.3986, 0.1562, 0.4017, 0.1562, 0.4017, 0.1608, 0.3986, 0.1608, 0.4062, 0.1562, 0.4108, 0.1562, 0.4108, 0.1608, 0.4062, 0.1608, 0.4062, 0.1379, 0.4108, 0.1379, 0.4108, 0.1425, 0.4062, 0.1425, 0.4017, 0.1379, 0.4062, 0.1379, 0.4062, 0.1425, 0.4017, 0.1425, 0.4017, 0.1562, 0.4062, 0.1562, 0.4062, 0.1608, 0.4017, 0.1608, 0.4017, 0.1716, 0.4062, 0.1716, 0.4062, 0.1746, 0.4017, 0.1746, 0.4017, 0.1608, 0.4062, 0.1608, 0.4062, 0.1654, 0.4017, 0.1654, 0.4017, 0.1532, 0.4062, 0.1532, 0.4062, 0.1562, 0.4017, 0.1562, 0.4017, 0.1425, 0.4062, 0.1425, 0.4062, 0.1471, 0.4017, 0.1471, 0.4017, 0.1471, 0.4062, 0.1471, 0.4062, 0.1501, 0.4017, 0.1501, 0.4017, 0.1501, 0.4062, 0.1501, 0.4062, 0.1532, 0.4017, 0.1532, 0.4017, 0.1654, 0.4062, 0.1654, 0.4062, 0.1685, 0.4017, 0.1685, 0.4017, 0.1685, 0.4062, 0.1685, 0.4062, 0.1716, 0.4017, 0.1716, 0.3925, 0.1562, 0.3955, 0.1562, 0.3955, 0.1608, 0.3925, 0.1608, 0.3955, 0.1562, 0.3986, 0.1562, 0.3986, 0.1608, 0.3955, 0.1608, 0.4108, 0.1562, 0.4139, 0.1562, 0.4139, 0.1608, 0.4108, 0.1608, 0.4139, 0.1562, 0.417, 0.1562, 0.417, 0.1608, 0.4139, 0.1608, 0.4108, 0.1608, 0.4139, 0.1608, 0.4139, 0.1654, 0.4108, 0.1654, 0.4139, 0.1608, 0.417, 0.1608, 0.417, 0.1654, 0.4139, 0.1654, 0.3925, 0.1608, 0.3955, 0.1608, 0.3955, 0.1654, 0.3925, 0.1654, 0.3955, 0.1608, 0.3986, 0.1608, 0.3986, 0.1654, 0.3955, 0.1654, 0.4062, 0.1654, 0.4108, 0.1654, 0.4108, 0.1685, 0.4062, 0.1685, 0.4062, 0.1471, 0.4108, 0.1471, 0.4108, 0.1501, 0.4062, 0.1501, 0.4062, 0.1501, 0.4108, 0.1501, 0.4108, 0.1532, 0.4062, 0.1532, 0.4108, 0.1716, 0.4108, 0.1746, 0.4062, 0.1746, 0.4062, 0.1716, 0.4062, 0.1685, 0.4108, 0.1685])
me_cube_006.materials.append(mat_rocktexture)
me_cube_006.use_remesh_fix_poles = True
me_cube_006.use_remesh_preserve_attributes = False
me_cube_006.use_mirror_vertex_groups = False
me_cube_006.update()
me_cube_007 = bpy.data.meshes.new('Cube.007')
me_cube_007.from_pydata([(-1.402, 0.187, -2.98e-08), (-1.409, -0.09183, 1.413), (0.187, 1.402, -2.98e-08), (-0.2014, 0.8302, 1.533), (-0.187, -1.402, -2.98e-08), (-0.1576, -1.211, 1.369), (1.402, -0.187, -2.98e-08), (1.095, -0.2145, 1.491), (-0.6074, 0.7944, -2.98e-08), (-0.7966, 0.2452, 1.26), (0.6074, -0.7944, -2.98e-08), (0.532, -0.8073, 1.554), (-1.605, -0.242, 1.012), (0.08016, 1.251, 1.207), (1.3, -0.4203, 0.2857), (0.06277, -1.324, 0.8118), (0.8916, -1.185, 0.8852), (-0.9216, 0.4103, 0.6846), (0.9969, 0.3426, -2.98e-08), (0.5919, 0.8722, -2.98e-08), (0.3672, 0.6867, 2.028), (0.6952, 0.3055, 2.141), (-0.9969, -0.3426, -2.98e-08), (-0.5919, -0.8722, -2.98e-08), (-0.4385, -0.9052, 1.636), (-0.792, -0.7136, 1.406), (-0.4895, -0.3814, 2.363), (0.2031, -0.5811, 2.217), (0.2025, -0.2648, -2.98e-08), (-0.2025, 0.2648, -2.98e-08), (-0.2957, -0.9833, 1.043), (-0.9344, -0.7103, 0.7056), (0.7175, 1.323, 1.094), (1.061, 0.4953, 1.331)], [], [(17, 9, 3, 13), (33, 21, 7, 14), (16, 11, 5, 15), (28, 10, 4, 23), (26, 9, 1, 25), (20, 3, 9, 26), (18, 6, 10, 28), (14, 7, 11, 16), (12, 1, 9, 17), (0, 12, 17, 8), (6, 14, 16, 10), (22, 31, 12, 0), (10, 16, 15, 4), (18, 33, 14, 6), (8, 17, 13, 2), (2, 13, 32, 19), (19, 32, 33, 18), (4, 15, 30, 23), (23, 30, 31, 22), (2, 19, 29, 8), (19, 18, 28, 29), (7, 21, 27, 11), (21, 20, 26, 27), (11, 27, 24, 5), (27, 26, 25, 24), (8, 29, 22, 0), (29, 28, 23, 22), (15, 5, 24, 30), (13, 3, 20, 32), (32, 20, 21, 33), (25, 1, 12, 31, 30, 24)])
_uv = me_cube_007.uv_layers.new(name='UVMap')
_uv.uv.foreach_set('vector', [0.4062, 0.1425, 0.4108, 0.1425, 0.4108, 0.1471, 0.4062, 0.1471, 0.4062, 0.1532, 0.4108, 0.1532, 0.4108, 0.1562, 0.4062, 0.1562, 0.4062, 0.1608, 0.4108, 0.1608, 0.4108, 0.1654, 0.4062, 0.1654, 0.3986, 0.1608, 0.4017, 0.1608, 0.4017, 0.1654, 0.3986, 0.1654, 0.417, 0.1608, 0.42, 0.1608, 0.42, 0.1654, 0.417, 0.1654, 0.417, 0.1562, 0.42, 0.1562, 0.42, 0.1608, 0.417, 0.1608, 0.3986, 0.1562, 0.4017, 0.1562, 0.4017, 0.1608, 0.3986, 0.1608, 0.4062, 0.1562, 0.4108, 0.1562, 0.4108, 0.1608, 0.4062, 0.1608, 0.4062, 0.1379, 0.4108, 0.1379, 0.4108, 0.1425, 0.4062, 0.1425, 0.4017, 0.1379, 0.4062, 0.1379, 0.4062, 0.1425, 0.4017, 0.1425, 0.4017, 0.1562, 0.4062, 0.1562, 0.4062, 0.1608, 0.4017, 0.1608, 0.4017, 0.1716, 0.4062, 0.1716, 0.4062, 0.1746, 0.4017, 0.1746, 0.4017, 0.1608, 0.4062, 0.1608, 0.4062, 0.1654, 0.4017, 0.1654, 0.4017, 0.1532, 0.4062, 0.1532, 0.4062, 0.1562, 0.4017, 0.1562, 0.4017, 0.1425, 0.4062, 0.1425, 0.4062, 0.1471, 0.4017, 0.1471, 0.4017, 0.1471, 0.4062, 0.1471, 0.4062, 0.1501, 0.4017, 0.1501, 0.4017, 0.1501, 0.4062, 0.1501, 0.4062, 0.1532, 0.4017, 0.1532, 0.4017, 0.1654, 0.4062, 0.1654, 0.4062, 0.1685, 0.4017, 0.1685, 0.4017, 0.1685, 0.4062, 0.1685, 0.4062, 0.1716, 0.4017, 0.1716, 0.3925, 0.1562, 0.3955, 0.1562, 0.3955, 0.1608, 0.3925, 0.1608, 0.3955, 0.1562, 0.3986, 0.1562, 0.3986, 0.1608, 0.3955, 0.1608, 0.4108, 0.1562, 0.4139, 0.1562, 0.4139, 0.1608, 0.4108, 0.1608, 0.4139, 0.1562, 0.417, 0.1562, 0.417, 0.1608, 0.4139, 0.1608, 0.4108, 0.1608, 0.4139, 0.1608, 0.4139, 0.1654, 0.4108, 0.1654, 0.4139, 0.1608, 0.417, 0.1608, 0.417, 0.1654, 0.4139, 0.1654, 0.3925, 0.1608, 0.3955, 0.1608, 0.3955, 0.1654, 0.3925, 0.1654, 0.3955, 0.1608, 0.3986, 0.1608, 0.3986, 0.1654, 0.3955, 0.1654, 0.4062, 0.1654, 0.4108, 0.1654, 0.4108, 0.1685, 0.4062, 0.1685, 0.4062, 0.1471, 0.4108, 0.1471, 0.4108, 0.1501, 0.4062, 0.1501, 0.4062, 0.1501, 0.4108, 0.1501, 0.4108, 0.1532, 0.4062, 0.1532, 0.4108, 0.1716, 0.4108, 0.1746, 0.4062, 0.1746, 0.4062, 0.1716, 0.4062, 0.1685, 0.4108, 0.1685])
me_cube_007.materials.append(mat_rocktexture)
me_cube_007.use_remesh_fix_poles = True
me_cube_007.use_remesh_preserve_attributes = False
me_cube_007.use_mirror_vertex_groups = False
me_cube_007.update()
me_cube_008 = bpy.data.meshes.new('Cube.008')
me_cube_008.from_pydata([(-1.402, 0.187, -2.98e-08), (-1.409, -0.09183, 1.413), (0.187, 1.402, -2.98e-08), (-0.2014, 0.8302, 1.533), (-0.187, -1.402, -2.98e-08), (-0.1576, -1.211, 1.369), (1.402, -0.187, -2.98e-08), (1.095, -0.2145, 1.491), (-0.6074, 0.7944, -2.98e-08), (-0.7966, 0.2452, 1.26), (0.6074, -0.7944, -2.98e-08), (0.532, -0.8073, 1.554), (-1.605, -0.242, 1.012), (0.08016, 1.251, 1.207), (1.3, -0.4203, 0.2857), (0.06277, -1.324, 0.8118), (0.8916, -1.185, 0.8852), (-0.9216, 0.4103, 0.6846), (0.9969, 0.3426, -2.98e-08), (0.5919, 0.8722, -2.98e-08), (0.3672, 0.6867, 2.028), (0.6952, 0.3055, 2.141), (-0.9969, -0.3426, -2.98e-08), (-0.5919, -0.8722, -2.98e-08), (-0.4385, -0.9052, 1.636), (-0.792, -0.7136, 1.406), (-0.4895, -0.3814, 2.363), (0.2031, -0.5811, 2.217), (0.2025, -0.2648, -2.98e-08), (-0.2025, 0.2648, -2.98e-08), (-0.2957, -0.9833, 1.043), (-0.9344, -0.7103, 0.7056), (0.7175, 1.323, 1.094), (1.061, 0.4953, 1.331)], [], [(17, 9, 3, 13), (33, 21, 7, 14), (16, 11, 5, 15), (28, 10, 4, 23), (26, 9, 1, 25), (20, 3, 9, 26), (18, 6, 10, 28), (14, 7, 11, 16), (12, 1, 9, 17), (0, 12, 17, 8), (6, 14, 16, 10), (22, 31, 12, 0), (10, 16, 15, 4), (18, 33, 14, 6), (8, 17, 13, 2), (2, 13, 32, 19), (19, 32, 33, 18), (4, 15, 30, 23), (23, 30, 31, 22), (2, 19, 29, 8), (19, 18, 28, 29), (7, 21, 27, 11), (21, 20, 26, 27), (11, 27, 24, 5), (27, 26, 25, 24), (8, 29, 22, 0), (29, 28, 23, 22), (15, 5, 24, 30), (13, 3, 20, 32), (32, 20, 21, 33), (25, 1, 12, 31, 30, 24)])
_uv = me_cube_008.uv_layers.new(name='UVMap')
_uv.uv.foreach_set('vector', [0.4062, 0.1425, 0.4108, 0.1425, 0.4108, 0.1471, 0.4062, 0.1471, 0.4062, 0.1532, 0.4108, 0.1532, 0.4108, 0.1562, 0.4062, 0.1562, 0.4062, 0.1608, 0.4108, 0.1608, 0.4108, 0.1654, 0.4062, 0.1654, 0.3986, 0.1608, 0.4017, 0.1608, 0.4017, 0.1654, 0.3986, 0.1654, 0.417, 0.1608, 0.42, 0.1608, 0.42, 0.1654, 0.417, 0.1654, 0.417, 0.1562, 0.42, 0.1562, 0.42, 0.1608, 0.417, 0.1608, 0.3986, 0.1562, 0.4017, 0.1562, 0.4017, 0.1608, 0.3986, 0.1608, 0.4062, 0.1562, 0.4108, 0.1562, 0.4108, 0.1608, 0.4062, 0.1608, 0.4062, 0.1379, 0.4108, 0.1379, 0.4108, 0.1425, 0.4062, 0.1425, 0.4017, 0.1379, 0.4062, 0.1379, 0.4062, 0.1425, 0.4017, 0.1425, 0.4017, 0.1562, 0.4062, 0.1562, 0.4062, 0.1608, 0.4017, 0.1608, 0.4017, 0.1716, 0.4062, 0.1716, 0.4062, 0.1746, 0.4017, 0.1746, 0.4017, 0.1608, 0.4062, 0.1608, 0.4062, 0.1654, 0.4017, 0.1654, 0.4017, 0.1532, 0.4062, 0.1532, 0.4062, 0.1562, 0.4017, 0.1562, 0.4017, 0.1425, 0.4062, 0.1425, 0.4062, 0.1471, 0.4017, 0.1471, 0.4017, 0.1471, 0.4062, 0.1471, 0.4062, 0.1501, 0.4017, 0.1501, 0.4017, 0.1501, 0.4062, 0.1501, 0.4062, 0.1532, 0.4017, 0.1532, 0.4017, 0.1654, 0.4062, 0.1654, 0.4062, 0.1685, 0.4017, 0.1685, 0.4017, 0.1685, 0.4062, 0.1685, 0.4062, 0.1716, 0.4017, 0.1716, 0.3925, 0.1562, 0.3955, 0.1562, 0.3955, 0.1608, 0.3925, 0.1608, 0.3955, 0.1562, 0.3986, 0.1562, 0.3986, 0.1608, 0.3955, 0.1608, 0.4108, 0.1562, 0.4139, 0.1562, 0.4139, 0.1608, 0.4108, 0.1608, 0.4139, 0.1562, 0.417, 0.1562, 0.417, 0.1608, 0.4139, 0.1608, 0.4108, 0.1608, 0.4139, 0.1608, 0.4139, 0.1654, 0.4108, 0.1654, 0.4139, 0.1608, 0.417, 0.1608, 0.417, 0.1654, 0.4139, 0.1654, 0.3925, 0.1608, 0.3955, 0.1608, 0.3955, 0.1654, 0.3925, 0.1654, 0.3955, 0.1608, 0.3986, 0.1608, 0.3986, 0.1654, 0.3955, 0.1654, 0.4062, 0.1654, 0.4108, 0.1654, 0.4108, 0.1685, 0.4062, 0.1685, 0.4062, 0.1471, 0.4108, 0.1471, 0.4108, 0.1501, 0.4062, 0.1501, 0.4062, 0.1501, 0.4108, 0.1501, 0.4108, 0.1532, 0.4062, 0.1532, 0.4108, 0.1716, 0.4108, 0.1746, 0.4062, 0.1746, 0.4062, 0.1716, 0.4062, 0.1685, 0.4108, 0.1685])
me_cube_008.materials.append(mat_rocktexture)
me_cube_008.use_remesh_fix_poles = True
me_cube_008.use_remesh_preserve_attributes = False
me_cube_008.use_mirror_vertex_groups = False
me_cube_008.update()
me_cube_009 = bpy.data.meshes.new('Cube.009')
me_cube_009.from_pydata([(-1.402, 0.187, -2.98e-08), (-1.409, -0.09183, 1.413), (0.187, 1.402, -2.98e-08), (-0.2014, 0.8302, 1.533), (-0.187, -1.402, -2.98e-08), (-0.1576, -1.211, 1.369), (1.402, -0.187, -2.98e-08), (1.095, -0.2145, 1.491), (-0.6074, 0.7944, -2.98e-08), (-0.7966, 0.2452, 1.26), (0.6074, -0.7944, -2.98e-08), (0.532, -0.8073, 1.554), (-1.605, -0.242, 1.012), (0.08016, 1.251, 1.207), (1.3, -0.4203, 0.2857), (0.06277, -1.324, 0.8118), (0.8916, -1.185, 0.8852), (-0.9216, 0.4103, 0.6846), (0.9969, 0.3426, -2.98e-08), (0.5919, 0.8722, -2.98e-08), (0.3672, 0.6867, 2.028), (0.6952, 0.3055, 2.141), (-0.9969, -0.3426, -2.98e-08), (-0.5919, -0.8722, -2.98e-08), (-0.4385, -0.9052, 1.636), (-0.792, -0.7136, 1.406), (-0.4895, -0.3814, 2.363), (0.2031, -0.5811, 2.217), (0.2025, -0.2648, -2.98e-08), (-0.2025, 0.2648, -2.98e-08), (-0.2957, -0.9833, 1.043), (-0.9344, -0.7103, 0.7056), (0.7175, 1.323, 1.094), (1.061, 0.4953, 1.331)], [], [(17, 9, 3, 13), (33, 21, 7, 14), (16, 11, 5, 15), (28, 10, 4, 23), (26, 9, 1, 25), (20, 3, 9, 26), (18, 6, 10, 28), (14, 7, 11, 16), (12, 1, 9, 17), (0, 12, 17, 8), (6, 14, 16, 10), (22, 31, 12, 0), (10, 16, 15, 4), (18, 33, 14, 6), (8, 17, 13, 2), (2, 13, 32, 19), (19, 32, 33, 18), (4, 15, 30, 23), (23, 30, 31, 22), (2, 19, 29, 8), (19, 18, 28, 29), (7, 21, 27, 11), (21, 20, 26, 27), (11, 27, 24, 5), (27, 26, 25, 24), (8, 29, 22, 0), (29, 28, 23, 22), (15, 5, 24, 30), (13, 3, 20, 32), (32, 20, 21, 33), (25, 1, 12, 31, 30, 24)])
_uv = me_cube_009.uv_layers.new(name='UVMap')
_uv.uv.foreach_set('vector', [0.4062, 0.1425, 0.4108, 0.1425, 0.4108, 0.1471, 0.4062, 0.1471, 0.4062, 0.1532, 0.4108, 0.1532, 0.4108, 0.1562, 0.4062, 0.1562, 0.4062, 0.1608, 0.4108, 0.1608, 0.4108, 0.1654, 0.4062, 0.1654, 0.3986, 0.1608, 0.4017, 0.1608, 0.4017, 0.1654, 0.3986, 0.1654, 0.417, 0.1608, 0.42, 0.1608, 0.42, 0.1654, 0.417, 0.1654, 0.417, 0.1562, 0.42, 0.1562, 0.42, 0.1608, 0.417, 0.1608, 0.3986, 0.1562, 0.4017, 0.1562, 0.4017, 0.1608, 0.3986, 0.1608, 0.4062, 0.1562, 0.4108, 0.1562, 0.4108, 0.1608, 0.4062, 0.1608, 0.4062, 0.1379, 0.4108, 0.1379, 0.4108, 0.1425, 0.4062, 0.1425, 0.4017, 0.1379, 0.4062, 0.1379, 0.4062, 0.1425, 0.4017, 0.1425, 0.4017, 0.1562, 0.4062, 0.1562, 0.4062, 0.1608, 0.4017, 0.1608, 0.4017, 0.1716, 0.4062, 0.1716, 0.4062, 0.1746, 0.4017, 0.1746, 0.4017, 0.1608, 0.4062, 0.1608, 0.4062, 0.1654, 0.4017, 0.1654, 0.4017, 0.1532, 0.4062, 0.1532, 0.4062, 0.1562, 0.4017, 0.1562, 0.4017, 0.1425, 0.4062, 0.1425, 0.4062, 0.1471, 0.4017, 0.1471, 0.4017, 0.1471, 0.4062, 0.1471, 0.4062, 0.1501, 0.4017, 0.1501, 0.4017, 0.1501, 0.4062, 0.1501, 0.4062, 0.1532, 0.4017, 0.1532, 0.4017, 0.1654, 0.4062, 0.1654, 0.4062, 0.1685, 0.4017, 0.1685, 0.4017, 0.1685, 0.4062, 0.1685, 0.4062, 0.1716, 0.4017, 0.1716, 0.3925, 0.1562, 0.3955, 0.1562, 0.3955, 0.1608, 0.3925, 0.1608, 0.3955, 0.1562, 0.3986, 0.1562, 0.3986, 0.1608, 0.3955, 0.1608, 0.4108, 0.1562, 0.4139, 0.1562, 0.4139, 0.1608, 0.4108, 0.1608, 0.4139, 0.1562, 0.417, 0.1562, 0.417, 0.1608, 0.4139, 0.1608, 0.4108, 0.1608, 0.4139, 0.1608, 0.4139, 0.1654, 0.4108, 0.1654, 0.4139, 0.1608, 0.417, 0.1608, 0.417, 0.1654, 0.4139, 0.1654, 0.3925, 0.1608, 0.3955, 0.1608, 0.3955, 0.1654, 0.3925, 0.1654, 0.3955, 0.1608, 0.3986, 0.1608, 0.3986, 0.1654, 0.3955, 0.1654, 0.4062, 0.1654, 0.4108, 0.1654, 0.4108, 0.1685, 0.4062, 0.1685, 0.4062, 0.1471, 0.4108, 0.1471, 0.4108, 0.1501, 0.4062, 0.1501, 0.4062, 0.1501, 0.4108, 0.1501, 0.4108, 0.1532, 0.4062, 0.1532, 0.4108, 0.1716, 0.4108, 0.1746, 0.4062, 0.1746, 0.4062, 0.1716, 0.4062, 0.1685, 0.4108, 0.1685])
me_cube_009.materials.append(mat_rocktexture)
me_cube_009.use_remesh_fix_poles = True
me_cube_009.use_remesh_preserve_attributes = False
me_cube_009.use_mirror_vertex_groups = False
me_cube_009.update()
me_cube_010 = bpy.data.meshes.new('Cube.010')
me_cube_010.from_pydata([(-1.402, 0.187, -2.98e-08), (-1.409, -0.09183, 1.413), (0.187, 1.402, -2.98e-08), (-0.2014, 0.8302, 1.533), (-0.187, -1.402, -2.98e-08), (-0.1576, -1.211, 1.369), (1.402, -0.187, -2.98e-08), (1.095, -0.2145, 1.491), (-0.6074, 0.7944, -2.98e-08), (-0.7966, 0.2452, 1.26), (0.6074, -0.7944, -2.98e-08), (0.532, -0.8073, 1.554), (-1.605, -0.242, 1.012), (0.08016, 1.251, 1.207), (1.3, -0.4203, 0.2857), (0.06277, -1.324, 0.8118), (0.8916, -1.185, 0.8852), (-0.9216, 0.4103, 0.6846), (0.9969, 0.3426, -2.98e-08), (0.5919, 0.8722, -2.98e-08), (0.3672, 0.6867, 2.028), (0.6952, 0.3055, 2.141), (-0.9969, -0.3426, -2.98e-08), (-0.5919, -0.8722, -2.98e-08), (-0.4385, -0.9052, 1.636), (-0.792, -0.7136, 1.406), (-0.4895, -0.3814, 2.363), (0.2031, -0.5811, 2.217), (0.2025, -0.2648, -2.98e-08), (-0.2025, 0.2648, -2.98e-08), (-0.2957, -0.9833, 1.043), (-0.9344, -0.7103, 0.7056), (0.7175, 1.323, 1.094), (1.061, 0.4953, 1.331)], [], [(17, 9, 3, 13), (33, 21, 7, 14), (16, 11, 5, 15), (28, 10, 4, 23), (26, 9, 1, 25), (20, 3, 9, 26), (18, 6, 10, 28), (14, 7, 11, 16), (12, 1, 9, 17), (0, 12, 17, 8), (6, 14, 16, 10), (22, 31, 12, 0), (10, 16, 15, 4), (18, 33, 14, 6), (8, 17, 13, 2), (2, 13, 32, 19), (19, 32, 33, 18), (4, 15, 30, 23), (23, 30, 31, 22), (2, 19, 29, 8), (19, 18, 28, 29), (7, 21, 27, 11), (21, 20, 26, 27), (11, 27, 24, 5), (27, 26, 25, 24), (8, 29, 22, 0), (29, 28, 23, 22), (15, 5, 24, 30), (13, 3, 20, 32), (32, 20, 21, 33), (25, 1, 12, 31, 30, 24)])
_uv = me_cube_010.uv_layers.new(name='UVMap')
_uv.uv.foreach_set('vector', [0.4062, 0.1425, 0.4108, 0.1425, 0.4108, 0.1471, 0.4062, 0.1471, 0.4062, 0.1532, 0.4108, 0.1532, 0.4108, 0.1562, 0.4062, 0.1562, 0.4062, 0.1608, 0.4108, 0.1608, 0.4108, 0.1654, 0.4062, 0.1654, 0.3986, 0.1608, 0.4017, 0.1608, 0.4017, 0.1654, 0.3986, 0.1654, 0.417, 0.1608, 0.42, 0.1608, 0.42, 0.1654, 0.417, 0.1654, 0.417, 0.1562, 0.42, 0.1562, 0.42, 0.1608, 0.417, 0.1608, 0.3986, 0.1562, 0.4017, 0.1562, 0.4017, 0.1608, 0.3986, 0.1608, 0.4062, 0.1562, 0.4108, 0.1562, 0.4108, 0.1608, 0.4062, 0.1608, 0.4062, 0.1379, 0.4108, 0.1379, 0.4108, 0.1425, 0.4062, 0.1425, 0.4017, 0.1379, 0.4062, 0.1379, 0.4062, 0.1425, 0.4017, 0.1425, 0.4017, 0.1562, 0.4062, 0.1562, 0.4062, 0.1608, 0.4017, 0.1608, 0.4017, 0.1716, 0.4062, 0.1716, 0.4062, 0.1746, 0.4017, 0.1746, 0.4017, 0.1608, 0.4062, 0.1608, 0.4062, 0.1654, 0.4017, 0.1654, 0.4017, 0.1532, 0.4062, 0.1532, 0.4062, 0.1562, 0.4017, 0.1562, 0.4017, 0.1425, 0.4062, 0.1425, 0.4062, 0.1471, 0.4017, 0.1471, 0.4017, 0.1471, 0.4062, 0.1471, 0.4062, 0.1501, 0.4017, 0.1501, 0.4017, 0.1501, 0.4062, 0.1501, 0.4062, 0.1532, 0.4017, 0.1532, 0.4017, 0.1654, 0.4062, 0.1654, 0.4062, 0.1685, 0.4017, 0.1685, 0.4017, 0.1685, 0.4062, 0.1685, 0.4062, 0.1716, 0.4017, 0.1716, 0.3925, 0.1562, 0.3955, 0.1562, 0.3955, 0.1608, 0.3925, 0.1608, 0.3955, 0.1562, 0.3986, 0.1562, 0.3986, 0.1608, 0.3955, 0.1608, 0.4108, 0.1562, 0.4139, 0.1562, 0.4139, 0.1608, 0.4108, 0.1608, 0.4139, 0.1562, 0.417, 0.1562, 0.417, 0.1608, 0.4139, 0.1608, 0.4108, 0.1608, 0.4139, 0.1608, 0.4139, 0.1654, 0.4108, 0.1654, 0.4139, 0.1608, 0.417, 0.1608, 0.417, 0.1654, 0.4139, 0.1654, 0.3925, 0.1608, 0.3955, 0.1608, 0.3955, 0.1654, 0.3925, 0.1654, 0.3955, 0.1608, 0.3986, 0.1608, 0.3986, 0.1654, 0.3955, 0.1654, 0.4062, 0.1654, 0.4108, 0.1654, 0.4108, 0.1685, 0.4062, 0.1685, 0.4062, 0.1471, 0.4108, 0.1471, 0.4108, 0.1501, 0.4062, 0.1501, 0.4062, 0.1501, 0.4108, 0.1501, 0.4108, 0.1532, 0.4062, 0.1532, 0.4108, 0.1716, 0.4108, 0.1746, 0.4062, 0.1746, 0.4062, 0.1716, 0.4062, 0.1685, 0.4108, 0.1685])
me_cube_010.materials.append(mat_rocktexture)
me_cube_010.use_remesh_fix_poles = True
me_cube_010.use_remesh_preserve_attributes = False
me_cube_010.use_mirror_vertex_groups = False
me_cube_010.update()
me_cube_011 = bpy.data.meshes.new('Cube.011')
me_cube_011.from_pydata([(-1.402, 0.187, -2.98e-08), (-1.409, -0.09183, 1.413), (0.187, 1.402, -2.98e-08), (-0.2014, 0.8302, 1.533), (-0.187, -1.402, -2.98e-08), (-0.1576, -1.211, 1.369), (1.402, -0.187, -2.98e-08), (1.095, -0.2145, 1.491), (-0.6074, 0.7944, -2.98e-08), (-0.7966, 0.2452, 1.26), (0.6074, -0.7944, -2.98e-08), (0.532, -0.8073, 1.554), (-1.605, -0.242, 1.012), (0.08016, 1.251, 1.207), (1.3, -0.4203, 0.2857), (0.06277, -1.324, 0.8118), (0.8916, -1.185, 0.8852), (-0.9216, 0.4103, 0.6846), (0.9969, 0.3426, -2.98e-08), (0.5919, 0.8722, -2.98e-08), (0.3672, 0.6867, 2.028), (0.6952, 0.3055, 2.141), (-0.9969, -0.3426, -2.98e-08), (-0.5919, -0.8722, -2.98e-08), (-0.4385, -0.9052, 1.636), (-0.792, -0.7136, 1.406), (-0.4895, -0.3814, 2.363), (0.2031, -0.5811, 2.217), (0.2025, -0.2648, -2.98e-08), (-0.2025, 0.2648, -2.98e-08), (-0.2957, -0.9833, 1.043), (-0.9344, -0.7103, 0.7056), (0.7175, 1.323, 1.094), (1.061, 0.4953, 1.331)], [], [(17, 9, 3, 13), (33, 21, 7, 14), (16, 11, 5, 15), (28, 10, 4, 23), (26, 9, 1, 25), (20, 3, 9, 26), (18, 6, 10, 28), (14, 7, 11, 16), (12, 1, 9, 17), (0, 12, 17, 8), (6, 14, 16, 10), (22, 31, 12, 0), (10, 16, 15, 4), (18, 33, 14, 6), (8, 17, 13, 2), (2, 13, 32, 19), (19, 32, 33, 18), (4, 15, 30, 23), (23, 30, 31, 22), (2, 19, 29, 8), (19, 18, 28, 29), (7, 21, 27, 11), (21, 20, 26, 27), (11, 27, 24, 5), (27, 26, 25, 24), (8, 29, 22, 0), (29, 28, 23, 22), (15, 5, 24, 30), (13, 3, 20, 32), (32, 20, 21, 33), (25, 1, 12, 31, 30, 24)])
_uv = me_cube_011.uv_layers.new(name='UVMap')
_uv.uv.foreach_set('vector', [0.4062, 0.1425, 0.4108, 0.1425, 0.4108, 0.1471, 0.4062, 0.1471, 0.4062, 0.1532, 0.4108, 0.1532, 0.4108, 0.1562, 0.4062, 0.1562, 0.4062, 0.1608, 0.4108, 0.1608, 0.4108, 0.1654, 0.4062, 0.1654, 0.3986, 0.1608, 0.4017, 0.1608, 0.4017, 0.1654, 0.3986, 0.1654, 0.417, 0.1608, 0.42, 0.1608, 0.42, 0.1654, 0.417, 0.1654, 0.417, 0.1562, 0.42, 0.1562, 0.42, 0.1608, 0.417, 0.1608, 0.3986, 0.1562, 0.4017, 0.1562, 0.4017, 0.1608, 0.3986, 0.1608, 0.4062, 0.1562, 0.4108, 0.1562, 0.4108, 0.1608, 0.4062, 0.1608, 0.4062, 0.1379, 0.4108, 0.1379, 0.4108, 0.1425, 0.4062, 0.1425, 0.4017, 0.1379, 0.4062, 0.1379, 0.4062, 0.1425, 0.4017, 0.1425, 0.4017, 0.1562, 0.4062, 0.1562, 0.4062, 0.1608, 0.4017, 0.1608, 0.4017, 0.1716, 0.4062, 0.1716, 0.4062, 0.1746, 0.4017, 0.1746, 0.4017, 0.1608, 0.4062, 0.1608, 0.4062, 0.1654, 0.4017, 0.1654, 0.4017, 0.1532, 0.4062, 0.1532, 0.4062, 0.1562, 0.4017, 0.1562, 0.4017, 0.1425, 0.4062, 0.1425, 0.4062, 0.1471, 0.4017, 0.1471, 0.4017, 0.1471, 0.4062, 0.1471, 0.4062, 0.1501, 0.4017, 0.1501, 0.4017, 0.1501, 0.4062, 0.1501, 0.4062, 0.1532, 0.4017, 0.1532, 0.4017, 0.1654, 0.4062, 0.1654, 0.4062, 0.1685, 0.4017, 0.1685, 0.4017, 0.1685, 0.4062, 0.1685, 0.4062, 0.1716, 0.4017, 0.1716, 0.3925, 0.1562, 0.3955, 0.1562, 0.3955, 0.1608, 0.3925, 0.1608, 0.3955, 0.1562, 0.3986, 0.1562, 0.3986, 0.1608, 0.3955, 0.1608, 0.4108, 0.1562, 0.4139, 0.1562, 0.4139, 0.1608, 0.4108, 0.1608, 0.4139, 0.1562, 0.417, 0.1562, 0.417, 0.1608, 0.4139, 0.1608, 0.4108, 0.1608, 0.4139, 0.1608, 0.4139, 0.1654, 0.4108, 0.1654, 0.4139, 0.1608, 0.417, 0.1608, 0.417, 0.1654, 0.4139, 0.1654, 0.3925, 0.1608, 0.3955, 0.1608, 0.3955, 0.1654, 0.3925, 0.1654, 0.3955, 0.1608, 0.3986, 0.1608, 0.3986, 0.1654, 0.3955, 0.1654, 0.4062, 0.1654, 0.4108, 0.1654, 0.4108, 0.1685, 0.4062, 0.1685, 0.4062, 0.1471, 0.4108, 0.1471, 0.4108, 0.1501, 0.4062, 0.1501, 0.4062, 0.1501, 0.4108, 0.1501, 0.4108, 0.1532, 0.4062, 0.1532, 0.4108, 0.1716, 0.4108, 0.1746, 0.4062, 0.1746, 0.4062, 0.1716, 0.4062, 0.1685, 0.4108, 0.1685])
me_cube_011.materials.append(mat_rocktexture)
me_cube_011.use_remesh_fix_poles = True
me_cube_011.use_remesh_preserve_attributes = False
me_cube_011.use_mirror_vertex_groups = False
me_cube_011.update()
me_cube_012 = bpy.data.meshes.new('Cube.012')
me_cube_012.from_pydata([(-1.402, 0.187, -2.98e-08), (-1.409, -0.09183, 1.413), (0.187, 1.402, -2.98e-08), (-0.2014, 0.8302, 1.533), (-0.187, -1.402, -2.98e-08), (-0.1576, -1.211, 1.369), (1.402, -0.187, -2.98e-08), (1.095, -0.2145, 1.491), (-0.6074, 0.7944, -2.98e-08), (-0.7966, 0.2452, 1.26), (0.6074, -0.7944, -2.98e-08), (0.532, -0.8073, 1.554), (-1.605, -0.242, 1.012), (0.08016, 1.251, 1.207), (1.3, -0.4203, 0.2857), (0.06277, -1.324, 0.8118), (0.8916, -1.185, 0.8852), (-0.9216, 0.4103, 0.6846), (0.9969, 0.3426, -2.98e-08), (0.5919, 0.8722, -2.98e-08), (0.3672, 0.6867, 2.028), (0.6952, 0.3055, 2.141), (-0.9969, -0.3426, -2.98e-08), (-0.5919, -0.8722, -2.98e-08), (-0.4385, -0.9052, 1.636), (-0.792, -0.7136, 1.406), (-0.4895, -0.3814, 2.363), (0.2031, -0.5811, 2.217), (0.2025, -0.2648, -2.98e-08), (-0.2025, 0.2648, -2.98e-08), (-0.2957, -0.9833, 1.043), (-0.9344, -0.7103, 0.7056), (0.7175, 1.323, 1.094), (1.061, 0.4953, 1.331)], [], [(17, 9, 3, 13), (33, 21, 7, 14), (16, 11, 5, 15), (28, 10, 4, 23), (26, 9, 1, 25), (20, 3, 9, 26), (18, 6, 10, 28), (14, 7, 11, 16), (12, 1, 9, 17), (0, 12, 17, 8), (6, 14, 16, 10), (22, 31, 12, 0), (10, 16, 15, 4), (18, 33, 14, 6), (8, 17, 13, 2), (2, 13, 32, 19), (19, 32, 33, 18), (4, 15, 30, 23), (23, 30, 31, 22), (2, 19, 29, 8), (19, 18, 28, 29), (7, 21, 27, 11), (21, 20, 26, 27), (11, 27, 24, 5), (27, 26, 25, 24), (8, 29, 22, 0), (29, 28, 23, 22), (15, 5, 24, 30), (13, 3, 20, 32), (32, 20, 21, 33), (25, 1, 12, 31, 30, 24)])
_uv = me_cube_012.uv_layers.new(name='UVMap')
_uv.uv.foreach_set('vector', [0.4062, 0.1425, 0.4108, 0.1425, 0.4108, 0.1471, 0.4062, 0.1471, 0.4062, 0.1532, 0.4108, 0.1532, 0.4108, 0.1562, 0.4062, 0.1562, 0.4062, 0.1608, 0.4108, 0.1608, 0.4108, 0.1654, 0.4062, 0.1654, 0.3986, 0.1608, 0.4017, 0.1608, 0.4017, 0.1654, 0.3986, 0.1654, 0.417, 0.1608, 0.42, 0.1608, 0.42, 0.1654, 0.417, 0.1654, 0.417, 0.1562, 0.42, 0.1562, 0.42, 0.1608, 0.417, 0.1608, 0.3986, 0.1562, 0.4017, 0.1562, 0.4017, 0.1608, 0.3986, 0.1608, 0.4062, 0.1562, 0.4108, 0.1562, 0.4108, 0.1608, 0.4062, 0.1608, 0.4062, 0.1379, 0.4108, 0.1379, 0.4108, 0.1425, 0.4062, 0.1425, 0.4017, 0.1379, 0.4062, 0.1379, 0.4062, 0.1425, 0.4017, 0.1425, 0.4017, 0.1562, 0.4062, 0.1562, 0.4062, 0.1608, 0.4017, 0.1608, 0.4017, 0.1716, 0.4062, 0.1716, 0.4062, 0.1746, 0.4017, 0.1746, 0.4017, 0.1608, 0.4062, 0.1608, 0.4062, 0.1654, 0.4017, 0.1654, 0.4017, 0.1532, 0.4062, 0.1532, 0.4062, 0.1562, 0.4017, 0.1562, 0.4017, 0.1425, 0.4062, 0.1425, 0.4062, 0.1471, 0.4017, 0.1471, 0.4017, 0.1471, 0.4062, 0.1471, 0.4062, 0.1501, 0.4017, 0.1501, 0.4017, 0.1501, 0.4062, 0.1501, 0.4062, 0.1532, 0.4017, 0.1532, 0.4017, 0.1654, 0.4062, 0.1654, 0.4062, 0.1685, 0.4017, 0.1685, 0.4017, 0.1685, 0.4062, 0.1685, 0.4062, 0.1716, 0.4017, 0.1716, 0.3925, 0.1562, 0.3955, 0.1562, 0.3955, 0.1608, 0.3925, 0.1608, 0.3955, 0.1562, 0.3986, 0.1562, 0.3986, 0.1608, 0.3955, 0.1608, 0.4108, 0.1562, 0.4139, 0.1562, 0.4139, 0.1608, 0.4108, 0.1608, 0.4139, 0.1562, 0.417, 0.1562, 0.417, 0.1608, 0.4139, 0.1608, 0.4108, 0.1608, 0.4139, 0.1608, 0.4139, 0.1654, 0.4108, 0.1654, 0.4139, 0.1608, 0.417, 0.1608, 0.417, 0.1654, 0.4139, 0.1654, 0.3925, 0.1608, 0.3955, 0.1608, 0.3955, 0.1654, 0.3925, 0.1654, 0.3955, 0.1608, 0.3986, 0.1608, 0.3986, 0.1654, 0.3955, 0.1654, 0.4062, 0.1654, 0.4108, 0.1654, 0.4108, 0.1685, 0.4062, 0.1685, 0.4062, 0.1471, 0.4108, 0.1471, 0.4108, 0.1501, 0.4062, 0.1501, 0.4062, 0.1501, 0.4108, 0.1501, 0.4108, 0.1532, 0.4062, 0.1532, 0.4108, 0.1716, 0.4108, 0.1746, 0.4062, 0.1746, 0.4062, 0.1716, 0.4062, 0.1685, 0.4108, 0.1685])
me_cube_012.materials.append(mat_rocktexture)
me_cube_012.use_remesh_fix_poles = True
me_cube_012.use_remesh_preserve_attributes = False
me_cube_012.use_mirror_vertex_groups = False
me_cube_012.update()
me_cube_013 = bpy.data.meshes.new('Cube.013')
me_cube_013.from_pydata([(-1.402, 0.187, -2.98e-08), (-1.409, -0.09183, 1.413), (0.187, 1.402, -2.98e-08), (-0.2014, 0.8302, 1.533), (-0.187, -1.402, -2.98e-08), (-0.1576, -1.211, 1.369), (1.402, -0.187, -2.98e-08), (1.095, -0.2145, 1.491), (-0.6074, 0.7944, -2.98e-08), (-0.7966, 0.2452, 1.26), (0.6074, -0.7944, -2.98e-08), (0.532, -0.8073, 1.554), (-1.605, -0.242, 1.012), (0.08016, 1.251, 1.207), (1.3, -0.4203, 0.2857), (0.06277, -1.324, 0.8118), (0.8916, -1.185, 0.8852), (-0.9216, 0.4103, 0.6846), (0.9969, 0.3426, -2.98e-08), (0.5919, 0.8722, -2.98e-08), (0.3672, 0.6867, 2.028), (0.6952, 0.3055, 2.141), (-0.9969, -0.3426, -2.98e-08), (-0.5919, -0.8722, -2.98e-08), (-0.4385, -0.9052, 1.636), (-0.792, -0.7136, 1.406), (-0.4895, -0.3814, 2.363), (0.2031, -0.5811, 2.217), (0.2025, -0.2648, -2.98e-08), (-0.2025, 0.2648, -2.98e-08), (-0.2957, -0.9833, 1.043), (-0.9344, -0.7103, 0.7056), (0.7175, 1.323, 1.094), (1.061, 0.4953, 1.331)], [], [(17, 9, 3, 13), (33, 21, 7, 14), (16, 11, 5, 15), (28, 10, 4, 23), (26, 9, 1, 25), (20, 3, 9, 26), (18, 6, 10, 28), (14, 7, 11, 16), (12, 1, 9, 17), (0, 12, 17, 8), (6, 14, 16, 10), (22, 31, 12, 0), (10, 16, 15, 4), (18, 33, 14, 6), (8, 17, 13, 2), (2, 13, 32, 19), (19, 32, 33, 18), (4, 15, 30, 23), (23, 30, 31, 22), (2, 19, 29, 8), (19, 18, 28, 29), (7, 21, 27, 11), (21, 20, 26, 27), (11, 27, 24, 5), (27, 26, 25, 24), (8, 29, 22, 0), (29, 28, 23, 22), (15, 5, 24, 30), (13, 3, 20, 32), (32, 20, 21, 33), (25, 1, 12, 31, 30, 24)])
_uv = me_cube_013.uv_layers.new(name='UVMap')
_uv.uv.foreach_set('vector', [0.4062, 0.1425, 0.4108, 0.1425, 0.4108, 0.1471, 0.4062, 0.1471, 0.4062, 0.1532, 0.4108, 0.1532, 0.4108, 0.1562, 0.4062, 0.1562, 0.4062, 0.1608, 0.4108, 0.1608, 0.4108, 0.1654, 0.4062, 0.1654, 0.3986, 0.1608, 0.4017, 0.1608, 0.4017, 0.1654, 0.3986, 0.1654, 0.417, 0.1608, 0.42, 0.1608, 0.42, 0.1654, 0.417, 0.1654, 0.417, 0.1562, 0.42, 0.1562, 0.42, 0.1608, 0.417, 0.1608, 0.3986, 0.1562, 0.4017, 0.1562, 0.4017, 0.1608, 0.3986, 0.1608, 0.4062, 0.1562, 0.4108, 0.1562, 0.4108, 0.1608, 0.4062, 0.1608, 0.4062, 0.1379, 0.4108, 0.1379, 0.4108, 0.1425, 0.4062, 0.1425, 0.4017, 0.1379, 0.4062, 0.1379, 0.4062, 0.1425, 0.4017, 0.1425, 0.4017, 0.1562, 0.4062, 0.1562, 0.4062, 0.1608, 0.4017, 0.1608, 0.4017, 0.1716, 0.4062, 0.1716, 0.4062, 0.1746, 0.4017, 0.1746, 0.4017, 0.1608, 0.4062, 0.1608, 0.4062, 0.1654, 0.4017, 0.1654, 0.4017, 0.1532, 0.4062, 0.1532, 0.4062, 0.1562, 0.4017, 0.1562, 0.4017, 0.1425, 0.4062, 0.1425, 0.4062, 0.1471, 0.4017, 0.1471, 0.4017, 0.1471, 0.4062, 0.1471, 0.4062, 0.1501, 0.4017, 0.1501, 0.4017, 0.1501, 0.4062, 0.1501, 0.4062, 0.1532, 0.4017, 0.1532, 0.4017, 0.1654, 0.4062, 0.1654, 0.4062, 0.1685, 0.4017, 0.1685, 0.4017, 0.1685, 0.4062, 0.1685, 0.4062, 0.1716, 0.4017, 0.1716, 0.3925, 0.1562, 0.3955, 0.1562, 0.3955, 0.1608, 0.3925, 0.1608, 0.3955, 0.1562, 0.3986, 0.1562, 0.3986, 0.1608, 0.3955, 0.1608, 0.4108, 0.1562, 0.4139, 0.1562, 0.4139, 0.1608, 0.4108, 0.1608, 0.4139, 0.1562, 0.417, 0.1562, 0.417, 0.1608, 0.4139, 0.1608, 0.4108, 0.1608, 0.4139, 0.1608, 0.4139, 0.1654, 0.4108, 0.1654, 0.4139, 0.1608, 0.417, 0.1608, 0.417, 0.1654, 0.4139, 0.1654, 0.3925, 0.1608, 0.3955, 0.1608, 0.3955, 0.1654, 0.3925, 0.1654, 0.3955, 0.1608, 0.3986, 0.1608, 0.3986, 0.1654, 0.3955, 0.1654, 0.4062, 0.1654, 0.4108, 0.1654, 0.4108, 0.1685, 0.4062, 0.1685, 0.4062, 0.1471, 0.4108, 0.1471, 0.4108, 0.1501, 0.4062, 0.1501, 0.4062, 0.1501, 0.4108, 0.1501, 0.4108, 0.1532, 0.4062, 0.1532, 0.4108, 0.1716, 0.4108, 0.1746, 0.4062, 0.1746, 0.4062, 0.1716, 0.4062, 0.1685, 0.4108, 0.1685])
me_cube_013.materials.append(mat_rocktexture)
me_cube_013.use_remesh_fix_poles = True
me_cube_013.use_remesh_preserve_attributes = False
me_cube_013.use_mirror_vertex_groups = False
me_cube_013.update()
me_cube_014 = bpy.data.meshes.new('Cube.014')
me_cube_014.from_pydata([(-1.402, 0.187, -2.98e-08), (-1.409, -0.09183, 1.413), (0.187, 1.402, -2.98e-08), (-0.2014, 0.8302, 1.533), (-0.187, -1.402, -2.98e-08), (-0.1576, -1.211, 1.369), (1.402, -0.187, -2.98e-08), (1.095, -0.2145, 1.491), (-0.6074, 0.7944, -2.98e-08), (-0.7966, 0.2452, 1.26), (0.6074, -0.7944, -2.98e-08), (0.532, -0.8073, 1.554), (-1.605, -0.242, 1.012), (0.08016, 1.251, 1.207), (1.3, -0.4203, 0.2857), (0.06277, -1.324, 0.8118), (0.8916, -1.185, 0.8852), (-0.9216, 0.4103, 0.6846), (0.9969, 0.3426, -2.98e-08), (0.5919, 0.8722, -2.98e-08), (0.3672, 0.6867, 2.028), (0.6952, 0.3055, 2.141), (-0.9969, -0.3426, -2.98e-08), (-0.5919, -0.8722, -2.98e-08), (-0.4385, -0.9052, 1.636), (-0.792, -0.7136, 1.406), (-0.4895, -0.3814, 2.363), (0.2031, -0.5811, 2.217), (0.2025, -0.2648, -2.98e-08), (-0.2025, 0.2648, -2.98e-08), (-0.2957, -0.9833, 1.043), (-0.9344, -0.7103, 0.7056), (0.7175, 1.323, 1.094), (1.061, 0.4953, 1.331)], [], [(17, 9, 3, 13), (33, 21, 7, 14), (16, 11, 5, 15), (28, 10, 4, 23), (26, 9, 1, 25), (20, 3, 9, 26), (18, 6, 10, 28), (14, 7, 11, 16), (12, 1, 9, 17), (0, 12, 17, 8), (6, 14, 16, 10), (22, 31, 12, 0), (10, 16, 15, 4), (18, 33, 14, 6), (8, 17, 13, 2), (2, 13, 32, 19), (19, 32, 33, 18), (4, 15, 30, 23), (23, 30, 31, 22), (2, 19, 29, 8), (19, 18, 28, 29), (7, 21, 27, 11), (21, 20, 26, 27), (11, 27, 24, 5), (27, 26, 25, 24), (8, 29, 22, 0), (29, 28, 23, 22), (15, 5, 24, 30), (13, 3, 20, 32), (32, 20, 21, 33), (25, 1, 12, 31, 30, 24)])
_uv = me_cube_014.uv_layers.new(name='UVMap')
_uv.uv.foreach_set('vector', [0.4062, 0.1425, 0.4108, 0.1425, 0.4108, 0.1471, 0.4062, 0.1471, 0.4062, 0.1532, 0.4108, 0.1532, 0.4108, 0.1562, 0.4062, 0.1562, 0.4062, 0.1608, 0.4108, 0.1608, 0.4108, 0.1654, 0.4062, 0.1654, 0.3986, 0.1608, 0.4017, 0.1608, 0.4017, 0.1654, 0.3986, 0.1654, 0.417, 0.1608, 0.42, 0.1608, 0.42, 0.1654, 0.417, 0.1654, 0.417, 0.1562, 0.42, 0.1562, 0.42, 0.1608, 0.417, 0.1608, 0.3986, 0.1562, 0.4017, 0.1562, 0.4017, 0.1608, 0.3986, 0.1608, 0.4062, 0.1562, 0.4108, 0.1562, 0.4108, 0.1608, 0.4062, 0.1608, 0.4062, 0.1379, 0.4108, 0.1379, 0.4108, 0.1425, 0.4062, 0.1425, 0.4017, 0.1379, 0.4062, 0.1379, 0.4062, 0.1425, 0.4017, 0.1425, 0.4017, 0.1562, 0.4062, 0.1562, 0.4062, 0.1608, 0.4017, 0.1608, 0.4017, 0.1716, 0.4062, 0.1716, 0.4062, 0.1746, 0.4017, 0.1746, 0.4017, 0.1608, 0.4062, 0.1608, 0.4062, 0.1654, 0.4017, 0.1654, 0.4017, 0.1532, 0.4062, 0.1532, 0.4062, 0.1562, 0.4017, 0.1562, 0.4017, 0.1425, 0.4062, 0.1425, 0.4062, 0.1471, 0.4017, 0.1471, 0.4017, 0.1471, 0.4062, 0.1471, 0.4062, 0.1501, 0.4017, 0.1501, 0.4017, 0.1501, 0.4062, 0.1501, 0.4062, 0.1532, 0.4017, 0.1532, 0.4017, 0.1654, 0.4062, 0.1654, 0.4062, 0.1685, 0.4017, 0.1685, 0.4017, 0.1685, 0.4062, 0.1685, 0.4062, 0.1716, 0.4017, 0.1716, 0.3925, 0.1562, 0.3955, 0.1562, 0.3955, 0.1608, 0.3925, 0.1608, 0.3955, 0.1562, 0.3986, 0.1562, 0.3986, 0.1608, 0.3955, 0.1608, 0.4108, 0.1562, 0.4139, 0.1562, 0.4139, 0.1608, 0.4108, 0.1608, 0.4139, 0.1562, 0.417, 0.1562, 0.417, 0.1608, 0.4139, 0.1608, 0.4108, 0.1608, 0.4139, 0.1608, 0.4139, 0.1654, 0.4108, 0.1654, 0.4139, 0.1608, 0.417, 0.1608, 0.417, 0.1654, 0.4139, 0.1654, 0.3925, 0.1608, 0.3955, 0.1608, 0.3955, 0.1654, 0.3925, 0.1654, 0.3955, 0.1608, 0.3986, 0.1608, 0.3986, 0.1654, 0.3955, 0.1654, 0.4062, 0.1654, 0.4108, 0.1654, 0.4108, 0.1685, 0.4062, 0.1685, 0.4062, 0.1471, 0.4108, 0.1471, 0.4108, 0.1501, 0.4062, 0.1501, 0.4062, 0.1501, 0.4108, 0.1501, 0.4108, 0.1532, 0.4062, 0.1532, 0.4108, 0.1716, 0.4108, 0.1746, 0.4062, 0.1746, 0.4062, 0.1716, 0.4062, 0.1685, 0.4108, 0.1685])
me_cube_014.materials.append(mat_rocktexture)
me_cube_014.use_remesh_fix_poles = True
me_cube_014.use_remesh_preserve_attributes = False
me_cube_014.use_mirror_vertex_groups = False
me_cube_014.update()

# ---- objects
ob_rock = bpy.data.objects.new('rock', me_cube_003)
ob_rock_001 = bpy.data.objects.new('rock.001', me_cube_001)
ob_rock_002 = bpy.data.objects.new('rock.002', me_cube_002)
ob_rock_003 = bpy.data.objects.new('rock.003', me_cube_004)
ob_rock_004 = bpy.data.objects.new('rock.004', me_cube_005)
ob_rock_005 = bpy.data.objects.new('rock.005', me_cube_006)
ob_rock_006 = bpy.data.objects.new('rock.006', me_cube_007)
ob_rock_007 = bpy.data.objects.new('rock.007', me_cube_008)
ob_rock_008 = bpy.data.objects.new('rock.008', me_cube_009)
ob_rock_009 = bpy.data.objects.new('rock.009', me_cube_010)
ob_rock_010 = bpy.data.objects.new('rock.010', me_cube_011)
ob_rock_011 = bpy.data.objects.new('rock.011', me_cube_012)
ob_rock_012 = bpy.data.objects.new('rock.012', me_cube_013)
ob_rock_013 = bpy.data.objects.new('rock.013', me_cube_014)

# ---- transforms, parenting, visibility, modifiers, constraints
ob_rock.location = (3.447, 4.704, 1.462)
ob_rock.scale = (1.168, 1.168, 1.168)
ob_rock.lineart.crease_threshold = 0.0
ob_rock_001.location = (5.847, 3.504, 1.447)
ob_rock_001.rotation_euler = (0.0, -0.0, -1.537)
ob_rock_001.scale = (0.441, 0.441, 0.441)
ob_rock_001.lineart.crease_threshold = 0.0
ob_rock_002.location = (-4.487, 3.504, 1.462)
ob_rock_002.rotation_euler = (0.0, -0.0, -1.814)
ob_rock_002.scale = (1.118, 1.118, 1.118)
ob_rock_002.lineart.crease_threshold = 0.0
ob_rock_003.location = (-2.487, 4.504, 1.462)
ob_rock_003.rotation_euler = (0.0, 0.0, -2.623)
ob_rock_003.scale = (0.4444, 0.4444, 0.4444)
ob_rock_003.lineart.crease_threshold = 0.0
ob_rock_004.location = (-5.574, -0.2278, 1.462)
ob_rock_004.rotation_euler = (0.0, -0.0, -5.259)
ob_rock_004.scale = (1.226, 1.226, 1.226)
ob_rock_004.lineart.crease_threshold = 0.0
ob_rock_005.location = (5.779, 0.8222, 1.462)
ob_rock_005.rotation_euler = (0.0, -0.0, -4.174)
ob_rock_005.scale = (1.255, 1.255, 1.255)
ob_rock_005.lineart.crease_threshold = 0.0
ob_rock_006.location = (0.01349, 6.104, 1.462)
ob_rock_006.rotation_euler = (0.0, 0.0, -2.196)
ob_rock_006.scale = (1.283, 1.283, 1.283)
ob_rock_006.lineart.crease_threshold = 0.0
ob_rock_007.location = (-4.474, -4.128, 1.462)
ob_rock_007.rotation_euler = (0.0, -0.0, -5.467)
ob_rock_007.scale = (0.9706, 0.9706, 0.9706)
ob_rock_007.lineart.crease_threshold = 0.0
ob_rock_008.location = (-1.674, -5.728, 1.462)
ob_rock_008.rotation_euler = (0.0, -0.0, -6.931)
ob_rock_008.scale = (0.9706, 0.9706, 0.9706)
ob_rock_008.lineart.crease_threshold = 0.0
ob_rock_009.location = (1.734, -5.505, 1.462)
ob_rock_009.rotation_euler = (0.0, -0.0, -4.442)
ob_rock_009.scale = (1.14, 1.14, 1.14)
ob_rock_009.lineart.crease_threshold = 0.0
ob_rock_010.location = (3.892, -4.496, 1.447)
ob_rock_010.rotation_euler = (0.0, -0.0, -2.121)
ob_rock_010.scale = (0.441, 0.441, 0.441)
ob_rock_010.lineart.crease_threshold = 0.0
ob_rock_011.location = (5.328, -4.719, 1.447)
ob_rock_011.rotation_euler = (0.0, -0.0, -2.121)
ob_rock_011.scale = (0.441, 0.441, 0.441)
ob_rock_011.lineart.crease_threshold = 0.0
ob_rock_012.location = (4.847, -3.496, 1.418)
ob_rock_012.rotation_euler = (0.0, 0.0, -3.253)
ob_rock_012.scale = (0.5577, 0.5577, 0.5577)
ob_rock_012.lineart.crease_threshold = 0.0
ob_rock_013.location = (6.254, -2.134, 1.462)
ob_rock_013.rotation_euler = (0.0, -0.0, -2.759)
ob_rock_013.scale = (0.7886, 0.7886, 0.7886)
ob_rock_013.lineart.crease_threshold = 0.0

# ---- collection membership
scene.collection.objects.link(ob_rock)
scene.collection.objects.link(ob_rock_001)
scene.collection.objects.link(ob_rock_002)
scene.collection.objects.link(ob_rock_003)
scene.collection.objects.link(ob_rock_004)
scene.collection.objects.link(ob_rock_005)
scene.collection.objects.link(ob_rock_006)
scene.collection.objects.link(ob_rock_007)
scene.collection.objects.link(ob_rock_008)
scene.collection.objects.link(ob_rock_009)
scene.collection.objects.link(ob_rock_010)
scene.collection.objects.link(ob_rock_011)
scene.collection.objects.link(ob_rock_012)
scene.collection.objects.link(ob_rock_013)

# ---- scene / render settings (as saved in the file)
scene.frame_start = 1; scene.frame_end = 250; scene.frame_set(181)
scene.render.engine = 'BLENDER_EEVEE_NEXT'
scene.cycles.use_denoising = False
scene.cycles.samples = 128
scene.cycles.sampling_pattern = 'TABULATED_SOBOL'
scene.cycles.use_adaptive_sampling = False
scene.cycles.use_light_tree = False
scene.view_settings.view_transform = 'Filmic'
bpy.context.view_layer.update()

# ---- added for rendering (the .blend has no active camera and no usable light): camera, sun
cam_auto = bpy.data.cameras.new('AutoCamera')
cam_auto.lens = 50.0
cam_auto.sensor_width = 36.0
cam_auto.clip_end = 1000.0
ob_auto_camera = bpy.data.objects.new('AutoCamera', cam_auto)
scene.collection.objects.link(ob_auto_camera)
ob_auto_camera.location = (21.8476, -25.4967, 20.3304)
ob_auto_camera.rotation_euler = (1.09748, -7.21219e-08, 0.694738)
scene.camera = ob_auto_camera
light_auto_sun = bpy.data.lights.new('AutoSun', 'SUN')
light_auto_sun.energy = 3.0
light_auto_sun.angle = 0.0523599
ob_auto_sun = bpy.data.objects.new('AutoSun', light_auto_sun)
scene.collection.objects.link(ob_auto_sun)
ob_auto_sun.rotation_euler = (0.872665, 0.174533, 0.523599)
bpy.context.view_layer.update()
